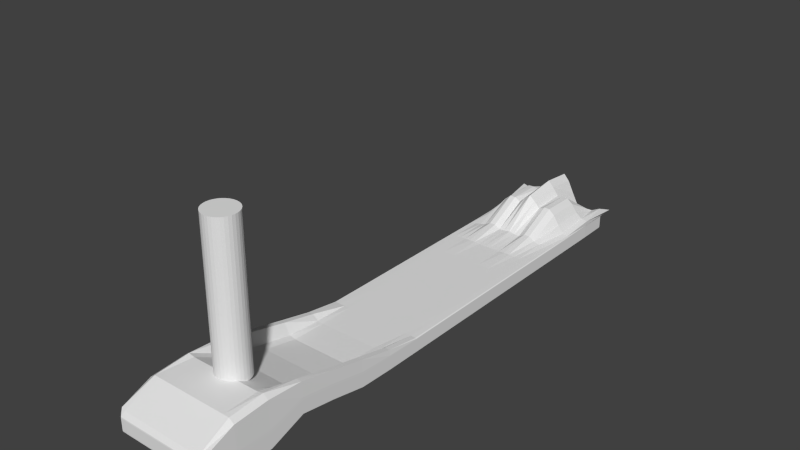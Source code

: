 # Source: MF-Rollergestell.blend  (saved by Blender 2.76.0; exported with 4.5.12 LTS)
import bpy
from mathutils import Matrix  # noqa: F401  (used for matrix-valued properties, if any)

bpy.ops.wm.read_factory_settings(use_empty=True)
scene = bpy.context.scene
scene.name = 'Scene'

# ---- collections
col_collection_1 = bpy.data.collections.new('Collection 1'); scene.collection.children.link(col_collection_1)

# ---- world
world_world = bpy.data.worlds.new('World'); scene.world = world_world
world_world.color = (0.05088, 0.05088, 0.05088)
world_world.use_sun_shadow = False
world_world.sun_shadow_jitter_overblur = 0.0
world_world.cycles.sampling_method = 'MANUAL'
world_world.cycles.sample_map_resolution = 256

# ---- meshes
me_cube_001 = bpy.data.meshes.new('Cube.001')
me_cube_001.from_pydata([(1.0, 1.461, -1.0), (1.0, -1.461, 0.8532), (-1.0, -1.461, 0.8532), (-1.0, 1.461, -1.0), (1.203, 1.548, 1.679), (1.0, -1.461, 2.853), (-1.0, -1.461, 2.853), (-1.301, 1.543, 1.488), (1.0, -6.963e-08, -1.0), (1.788e-07, 1.461, -1.0), (1.0, 1.461, 0.0), (0.0, -1.461, 0.8532), (1.0, -1.461, 1.853), (-1.0, 4.528e-07, -1.0), (-1.0, -1.461, 1.853), (-1.0, 1.461, 0.0), (1.0, -7.662e-07, 1.0), (2.384e-07, 1.461, 6.328), (-5.364e-07, -1.461, 2.853), (-1.0, 2.787e-07, 1.0), (2.384e-07, 1.461, 0.0), (-1.0, 3.658e-07, 0.0), (-2.98e-07, -1.461, 1.853), (1.0, -4.179e-07, 0.0), (-1.49e-07, -2.438e-07, 1.0), (5.96e-08, 1.916e-07, -1.0), (1.0, -0.7305, 0.054), (-0.5, 1.461, -1.0), (1.0, 1.461, 0.5), (-0.5, -1.461, 0.8532), (1.0, -1.461, 2.353), (-1.0, 0.7305, -1.0), (-1.0, -1.461, 2.353), (-1.0, 1.461, 0.5), (1.0, -0.7305, 4.002), (-0.5, 1.461, 0.8778), (-0.5, -1.461, 2.853), (-1.0, 0.7305, 1.0), (1.0, 0.7305, -1.0), (0.5, 1.461, -1.0), (1.0, 1.461, -0.5), (0.5, -1.461, 0.8532), (1.0, -1.461, 1.353), (-1.0, -0.7305, 0.054), (-1.0, -1.461, 1.353), (-1.0, 1.461, -0.5), (1.0, 0.7305, 1.0), (0.5, 1.461, 0.8772), (0.5, -1.461, 2.853), (-1.0, -0.7305, 4.002), (-0.5, 1.461, 0.0), (0.5, 1.461, 0.0), (2.384e-07, 1.461, 0.5), (2.086e-07, 1.461, -0.5), (-1.0, 0.7305, 0.0), (-1.0, -0.7305, 1.054), (-1.0, 4.093e-07, -0.5), (-1.0, 3.222e-07, 0.5), (-0.5, -1.461, 1.853), (0.5, -1.461, 1.853), (-1.49e-07, -1.461, 1.353), (-4.172e-07, -1.461, 2.353), (1.0, -0.7305, 1.054), (1.0, 0.7305, 0.0), (1.0, -2.438e-07, -0.5), (1.0, -5.921e-07, 0.5), (-3.427e-07, -0.7305, 2.054), (4.47e-08, 0.7305, 1.0), (0.5, -5.05e-07, 1.0), (-0.5, 1.745e-08, 1.0), (-0.5, 3.222e-07, -1.0), (0.5, 6.099e-08, -1.0), (1.192e-07, 0.7305, -1.0), (2.98e-08, -0.7305, 0.054), (0.5, -0.7305, 0.054), (0.5, 0.7305, -1.0), (-0.5, 0.7305, -1.0), (-0.5, 0.7305, 1.0), (0.5, 0.7305, 1.0), (0.5, -0.7305, 2.054), (1.0, 0.7305, 0.5), (1.0, 0.7305, -0.5), (1.0, -0.7305, 0.554), (0.5, -1.461, 2.353), (0.5, -1.461, 1.353), (-0.5, -1.461, 1.353), (-1.0, -0.7305, 1.554), (-1.0, -0.7305, 0.554), (-1.0, 0.7305, -0.5), (0.5, 1.461, -0.5), (0.5, 1.461, 0.5), (-0.5, 1.461, 0.5), (-0.5, 1.461, -0.5), (-1.0, 0.7305, 0.5), (-0.5, -1.461, 2.353), (1.0, -0.7305, 1.554), (-0.5, -0.7305, 2.054), (-0.5, -0.7305, 0.054), (1.0, -1.096, -1.169), (-0.75, 1.461, -1.0), (1.0, 1.461, 0.75), (-0.75, -1.461, 0.8532), (1.0, -1.461, 2.603), (-1.0, 1.096, -1.0), (-1.0, -1.461, 2.603), (-1.0, 1.461, 0.75), (1.0, -1.096, 5.751), (-0.75, 1.461, 0.9112), (-0.75, -1.461, 2.853), (-1.0, 1.096, 1.0), (1.0, 0.3652, -1.0), (0.25, 1.461, -1.0), (1.0, 1.461, -0.25), (0.25, -1.461, 0.8532), (1.0, -1.461, 1.603), (-1.0, -0.3652, -1.0), (-1.0, -1.461, 1.603), (-1.0, 1.461, -0.25), (1.0, 0.3652, 1.0), (0.25, 1.461, 3.178), (0.25, -1.461, 2.853), (-1.0, -0.3652, 1.733), (-0.75, 1.461, 0.0), (0.25, 1.461, 0.0), (2.384e-07, 1.461, 0.75), (2.235e-07, 1.461, -0.25), (-1.0, 1.096, 0.0), (-1.0, -0.3652, 0.0), (-1.0, 4.311e-07, -0.75), (-1.0, 3.44e-07, 0.25), (-0.75, -1.461, 1.853), (0.25, -1.461, 1.853), (-7.451e-08, -1.461, 1.103), (-3.576e-07, -1.461, 2.103), (1.0, -1.096, -0.1689), (1.0, 0.3652, 0.0), (1.0, -1.567e-07, -0.75), (1.0, -5.05e-07, 0.25), (-4.396e-07, -1.096, 5.751), (-5.215e-08, 0.3652, 1.0), (0.75, -6.356e-07, 1.0), (-0.25, -1.132e-07, 1.0), (-0.75, 3.875e-07, -1.0), (0.25, 1.263e-07, -1.0), (1.49e-07, 1.096, -1.0), (4.47e-08, -0.3652, -1.0), (1.0, -0.3652, -1.0), (-0.25, 1.461, -1.0), (1.0, 1.461, 0.25), (-0.25, -1.461, 0.8532), (1.0, -1.461, 2.103), (-1.0, 0.3652, -1.0), (-1.0, -1.461, 2.103), (-1.0, 1.461, 0.25), (1.0, -0.3652, 1.733), (-0.25, 1.461, 3.267), (-0.25, -1.461, 2.853), (-1.0, 0.3652, 1.0), (1.0, 1.096, -1.0), (0.75, 1.461, -1.0), (1.0, 1.461, -0.75), (0.75, -1.461, 0.8532), (1.0, -1.461, 1.103), (-1.0, -1.096, -1.169), (-1.0, -1.461, 1.103), (-1.0, 1.461, -0.75), (1.0, 1.096, 1.0), (0.75, 1.461, 1.0), (0.75, -1.461, 2.853), (-1.0, -1.096, 5.751), (-0.25, 1.461, 0.0), (0.75, 1.461, 0.0), (2.384e-07, 1.461, 0.25), (1.937e-07, 1.461, -0.75), (-1.0, 0.3652, 0.0), (-1.0, -1.096, -0.1689), (-1.0, 3.875e-07, -0.25), (-1.0, 3.005e-07, 0.75), (-0.25, -1.461, 1.853), (0.75, -1.461, 1.853), (-2.235e-07, -1.461, 1.603), (-4.768e-07, -1.461, 2.603), (1.0, -0.3652, 0.0), (1.0, 1.096, 0.0), (1.0, -3.309e-07, -0.25), (1.0, -6.792e-07, 0.75), (-2.459e-07, -0.3652, 1.0), (1.416e-07, 1.096, 5.986), (0.25, -3.744e-07, 1.0), (-0.75, 1.481e-07, 1.0), (-0.25, 2.569e-07, -1.0), (0.75, -4.318e-09, -1.0), (8.941e-08, 0.3652, -1.0), (1.49e-08, -1.096, -1.169), (0.25, -0.7305, 0.054), (0.75, -0.7305, 0.054), (0.5, -0.3652, -1.0), (0.5, -1.096, -1.169), (0.25, 0.7305, -1.0), (0.75, 0.7305, -1.0), (0.5, 1.096, -1.0), (0.5, 0.3652, -1.0), (-0.75, 0.7305, -1.0), (-0.25, 0.7305, -1.0), (-0.5, 1.096, -1.0), (-0.5, 0.3652, -1.0), (-0.5, 0.3652, 1.0), (-0.5, 1.096, 4.67), (-0.25, 0.7305, 1.0), (-0.75, 0.7305, 1.0), (0.5, 0.3652, 1.0), (0.5, 1.096, 4.564), (0.75, 0.7305, 1.0), (0.25, 0.7305, 1.0), (0.5, -1.096, 5.751), (0.5, -0.3652, 1.0), (0.75, -0.7305, 2.054), (0.25, -0.7305, 2.054), (1.0, 0.3652, 0.5), (1.0, 1.096, 0.5), (1.0, 0.7305, 0.25), (1.0, 0.7305, 0.75), (1.0, 0.3652, -0.5), (1.0, 1.096, -0.5), (1.0, 0.7305, -0.75), (1.0, 0.7305, -0.25), (1.0, -1.096, -0.6689), (1.0, -0.3652, -0.5), (1.0, -0.7305, 0.304), (1.0, -0.7305, 0.804), (0.25, -1.461, 2.353), (0.75, -1.461, 2.353), (0.5, -1.461, 2.103), (0.5, -1.461, 2.603), (0.25, -1.461, 1.353), (0.75, -1.461, 1.353), (0.5, -1.461, 1.103), (0.5, -1.461, 1.603), (-0.75, -1.461, 1.353), (-0.25, -1.461, 1.353), (-0.5, -1.461, 1.103), (-0.5, -1.461, 1.603), (-1.0, -0.3652, 0.5), (-1.0, -1.096, 0.3311), (-1.0, -0.7305, 1.304), (-1.0, -0.7305, 1.804), (-1.0, -0.3652, -0.5), (-1.0, -1.096, -0.6689), (-1.0, -0.7305, 0.304), (-1.0, -0.7305, 0.804), (-1.0, 1.096, -0.5), (-1.0, 0.3652, -0.5), (-1.0, 0.7305, -0.75), (-1.0, 0.7305, -0.25), (0.25, 1.461, -0.5), (0.75, 1.461, -0.5), (0.5, 1.461, -0.25), (0.5, 1.461, -0.75), (0.25, 1.461, 0.5), (0.75, 1.461, 0.5), (0.5, 1.461, 0.75), (0.5, 1.461, 0.25), (-0.75, 1.461, 0.5), (-0.25, 1.461, 0.5), (-0.5, 1.461, 0.75), (-0.5, 1.461, 0.25), (-0.75, 1.461, -0.5), (-0.25, 1.461, -0.5), (-0.5, 1.461, -0.25), (-0.5, 1.461, -0.75), (-1.0, 1.096, 0.5), (-1.0, 0.3652, 0.5), (-1.0, 0.7305, 0.25), (-1.0, 0.7305, 0.75), (-0.75, -1.461, 2.353), (-0.25, -1.461, 2.353), (-0.5, -1.461, 2.103), (-0.5, -1.461, 2.603), (1.0, -1.096, 0.3311), (1.0, -0.3652, 0.5), (1.0, -0.7305, 1.304), (1.0, -0.7305, 1.804), (-0.5, -1.096, 5.751), (-0.5, -0.3652, 1.0), (-0.25, -0.7305, 2.054), (-0.75, -0.7305, 2.054), (-0.75, -0.7305, 0.054), (-0.25, -0.7305, 0.054), (-0.5, -0.3652, -1.0), (-0.5, -1.096, -1.169), (-0.25, -1.096, -1.169), (-0.25, -0.3652, -1.0), (-0.75, -0.3652, -1.0), (-0.75, -0.3652, 1.0), (-0.25, -0.3652, 1.0), (-0.25, -1.096, 5.751), (1.0, -0.3652, 0.75), (1.0, -0.3652, 0.25), (1.0, -1.096, 0.08115), (-0.25, -1.461, 2.603), (-0.25, -1.461, 2.103), (-0.75, -1.461, 2.103), (-1.0, 0.3652, 0.75), (-1.0, 0.3652, 0.25), (-1.0, 1.096, 0.25), (-0.25, 1.461, -0.75), (-0.25, 1.461, -0.25), (-0.75, 1.461, -0.25), (-0.25, 1.461, 0.25), (-0.25, 1.461, 0.75), (-0.75, 1.461, 0.75), (0.75, 1.461, 0.25), (0.75, 1.461, 0.75), (0.25, 1.461, 0.75), (0.75, 1.461, -0.75), (0.75, 1.461, -0.25), (0.25, 1.461, -0.25), (-1.0, 0.3652, -0.25), (-1.0, 0.3652, -0.75), (-1.0, 1.096, -0.75), (-1.0, -1.096, -0.4189), (-1.0, -1.096, -0.9189), (-1.0, -0.3652, -0.75), (-1.0, -1.096, 0.5811), (-1.0, -1.096, 0.08115), (-1.0, -0.3652, 0.25), (-0.25, -1.461, 1.603), (-0.25, -1.461, 1.103), (-0.75, -1.461, 1.103), (0.75, -1.461, 1.603), (0.75, -1.461, 1.103), (0.25, -1.461, 1.103), (0.75, -1.461, 2.603), (0.75, -1.461, 2.103), (0.25, -1.461, 2.103), (1.0, -0.3652, -0.25), (1.0, -0.3652, -0.75), (1.0, -1.096, -0.9189), (1.0, 1.096, -0.25), (1.0, 1.096, -0.75), (1.0, 0.3652, -0.75), (1.0, 1.096, 0.75), (1.0, 1.096, 0.25), (1.0, 0.3652, 0.25), (0.25, -0.3652, 1.0), (0.75, -0.3652, 1.0), (0.75, -1.096, 5.751), (0.25, 1.096, 3.845), (0.75, 1.096, 2.476), (0.75, 0.3652, 1.0), (-0.75, 1.096, 2.648), (-0.25, 1.096, 3.91), (-0.25, 0.3652, 1.0), (-0.25, 0.3652, -1.0), (-0.25, 1.096, -1.0), (-0.75, 1.096, -1.0), (0.75, 0.3652, -1.0), (0.75, 1.096, -1.0), (0.25, 1.096, -1.0), (0.75, -1.096, -1.169), (0.75, -0.3652, -1.0), (0.25, -0.3652, -1.0), (0.25, -1.096, -1.169), (0.25, 0.3652, -1.0), (-0.75, 0.3652, -1.0), (-0.75, 0.3652, 1.0), (0.25, 0.3652, 1.0), (0.25, -1.096, 5.751), (1.0, 0.3652, 0.75), (1.0, 0.3652, -0.25), (1.0, -1.096, -0.4189), (0.25, -1.461, 2.603), (0.25, -1.461, 1.603), (-0.75, -1.461, 1.603), (-1.0, -0.3652, 0.75), (-1.0, -0.3652, -0.25), (-1.0, 1.096, -0.25), (0.25, 1.461, -0.75), (0.25, 1.461, 0.25), (-0.75, 1.461, 0.25), (-0.75, 1.461, -0.75), (-1.0, 1.096, 0.75), (-0.75, -1.461, 2.603), (1.0, -1.096, 0.5811), (-0.75, -1.096, 5.751), (-0.75, -1.096, -1.169), (1.0, -1.278, -1.0), (-0.875, 1.461, -1.0), (1.0, 1.461, 0.875), (-0.875, -1.461, 0.8532), (1.0, -1.461, 2.728), (-1.0, 1.278, -1.0), (-1.0, -1.461, 2.728), (-1.0, 1.461, 0.875), (1.0, -1.278, 5.581), (-0.875, 1.481, 1.488), (-0.875, -1.461, 2.853), (-1.0, 1.278, 1.488), (1.0, 0.1826, -1.0), (0.125, 1.461, -1.0), (1.0, 1.461, -0.125), (0.125, -1.461, 0.8532), (1.0, -1.461, 1.728), (-1.0, -0.1826, -1.0), (-1.0, -1.461, 1.728), (-1.0, 1.461, -0.125), (1.0, 0.1826, 1.0), (0.125, 1.461, 5.059), (0.125, -1.461, 2.853), (-1.0, -0.1826, 0.8759), (-0.875, 1.461, 0.0), (0.125, 1.461, 0.0), (2.384e-07, 1.461, 0.875), (2.31e-07, 1.461, -0.125), (-1.0, 1.278, 0.0), (-1.0, -0.1826, 0.0), (-1.0, 4.42e-07, -0.875), (-1.0, 3.549e-07, 0.125), (-0.875, -1.461, 1.853), (0.125, -1.461, 1.853), (-3.725e-08, -1.461, 0.9782), (-3.278e-07, -1.461, 1.978), (1.0, -1.278, 0.0), (1.0, 0.1826, 0.0), (1.0, -1.132e-07, -0.875), (1.0, -4.615e-07, 0.125), (-4.88e-07, -1.278, 5.581), (-1.006e-07, 0.1826, 1.0), (0.875, -7.009e-07, 1.0), (-0.125, -1.785e-07, 1.0), (-0.875, 4.202e-07, -1.0), (0.125, 1.59e-07, -1.0), (1.639e-07, 1.278, -1.0), (5.215e-08, -0.1826, -1.0), (1.0, -0.5478, -1.0), (-0.375, 1.461, -1.0), (1.0, 1.461, 0.375), (-0.375, -1.461, 0.8532), (1.0, -1.461, 2.228), (-1.0, 0.5478, -1.0), (-1.0, -1.461, 2.228), (-1.0, 1.461, 0.375), (1.0, -0.5478, 2.948), (-0.375, 1.461, 0.9118), (-0.375, -1.461, 2.853), (-1.0, 0.5478, 1.0), (1.0, 0.9131, -1.0), (0.625, 1.461, -1.0), (1.0, 1.461, -0.625), (0.625, -1.461, 0.8532), (1.0, -1.461, 1.228), (-1.0, -0.9131, 1.202), (-1.0, -1.461, 1.228), (-1.0, 1.461, -0.625), (1.0, 0.9131, 1.0), (0.625, 1.461, 0.894), (0.625, -1.461, 2.853), (-1.0, -0.9131, 5.149), (-0.375, 1.461, 0.0), (0.625, 1.461, 0.0), (2.384e-07, 1.461, 0.375), (2.012e-07, 1.461, -0.625), (-1.0, 0.5478, 0.0), (-1.0, -0.9131, 2.202), (-1.0, 3.984e-07, -0.375), (-1.0, 3.113e-07, 0.625), (-0.375, -1.461, 1.853), (0.625, -1.461, 1.853), (-1.863e-07, -1.461, 1.478), (-4.47e-07, -1.461, 2.478), (1.0, -0.5478, 0.0), (1.0, 0.9131, 0.0), (1.0, -2.873e-07, -0.375), (1.0, -6.356e-07, 0.625), (-2.943e-07, -0.5478, 1.0), (9.313e-08, 0.9131, 1.0), (0.375, -4.397e-07, 1.0), (-0.625, 8.276e-08, 1.0), (-0.375, 2.896e-07, -1.0), (0.625, 2.834e-08, -1.0), (1.043e-07, 0.5478, -1.0), (2.235e-08, -0.9131, 1.202), (0.125, -0.7305, 0.054), (0.625, -0.7305, 0.054), (0.5, -0.1826, -1.0), (0.5, -0.9131, 1.202), (0.125, 0.7305, -1.0), (0.625, 0.7305, -1.0), (0.5, 1.278, -1.0), (0.5, 0.5478, -1.0), (-0.875, 0.7305, -1.0), (-0.375, 0.7305, -1.0), (-0.5, 1.278, -1.0), (-0.5, 0.5478, -1.0), (-0.5, 0.1826, 1.0), (-0.5, 0.9131, 1.601), (-0.125, 0.7305, 1.0), (-0.625, 0.7305, 1.0), (0.5, 0.1826, 1.0), (0.5, 0.9131, 1.705), (0.875, 0.7305, 1.0), (0.375, 0.7305, 1.0), (0.5, -1.278, 5.581), (0.5, -0.5478, 1.0), (0.875, -0.7305, 4.002), (0.375, -0.7305, 2.054), (1.0, 0.1826, 0.5), (1.0, 0.9131, 0.5), (1.0, 0.7305, 0.125), (1.0, 0.7305, 0.625), (1.0, 0.1826, -0.5), (1.0, 0.9131, -0.5), (1.0, 0.7305, -0.875), (1.0, 0.7305, -0.375), (1.0, -1.278, -0.5), (1.0, -0.5478, -0.5), (1.0, -0.7305, 0.179), (1.0, -0.7305, 0.679), (0.125, -1.461, 2.353), (0.625, -1.461, 2.353), (0.5, -1.461, 1.978), (0.5, -1.461, 2.478), (0.125, -1.461, 1.353), (0.625, -1.461, 1.353), (0.5, -1.461, 0.9782), (0.5, -1.461, 1.478), (-0.875, -1.461, 1.353), (-0.375, -1.461, 1.353), (-0.5, -1.461, 0.9782), (-0.5, -1.461, 1.478), (-1.0, -0.1826, 0.5), (-1.0, -0.9131, 2.702), (-1.0, -0.7305, 1.179), (-1.0, -0.7305, 1.679), (-1.0, -0.1826, -0.5), (-1.0, -0.9131, 1.702), (-1.0, -0.7305, 0.179), (-1.0, -0.7305, 0.679), (-1.0, 1.278, -0.5), (-1.0, 0.5478, -0.5), (-1.0, 0.7305, -0.875), (-1.0, 0.7305, -0.375), (0.125, 1.461, -0.5), (0.625, 1.461, -0.5), (0.5, 1.461, -0.125), (0.5, 1.461, -0.625), (0.125, 1.461, 0.5), (0.625, 1.461, 0.5), (0.5, 1.461, 0.875), (0.5, 1.461, 0.375), (-0.875, 1.461, 0.5), (-0.375, 1.461, 0.5), (-0.5, 1.461, 0.875), (-0.5, 1.461, 0.375), (-0.875, 1.461, -0.5), (-0.375, 1.461, -0.5), (-0.5, 1.461, -0.125), (-0.5, 1.461, -0.625), (-1.0, 1.278, 0.5), (-1.0, 0.5478, 0.5), (-1.0, 0.7305, 0.125), (-1.0, 0.7305, 0.625), (-0.875, -1.461, 2.353), (-0.375, -1.461, 2.353), (-0.5, -1.461, 1.978), (-0.5, -1.461, 2.478), (1.0, -1.278, 0.5), (1.0, -0.5478, 0.5), (1.0, -0.7305, 1.179), (1.0, -0.7305, 1.679), (-0.5, -1.278, 5.581), (-0.5, -0.5478, 1.0), (-0.125, -0.7305, 2.054), (-0.625, -0.7305, 2.054), (-0.875, -0.7305, 0.054), (-0.375, -0.7305, 0.054), (-0.5, -0.1826, -1.0), (-0.5, -0.9131, 1.202), (1.0, -0.9131, 1.202), (-0.625, 1.461, -1.0), (1.0, 1.461, 0.625), (-0.625, -1.461, 0.8532), (1.0, -1.461, 2.478), (-1.0, 0.9131, -1.0), (-1.0, -1.461, 2.478), (-1.0, 1.461, 0.625), (1.0, -0.9131, 5.149), (-0.625, 1.461, 0.8811), (-0.625, -1.461, 2.853), (-1.0, 0.9131, 1.0), (1.0, 0.5478, -1.0), (0.375, 1.461, -1.0), (1.0, 1.461, -0.375), (0.375, -1.461, 0.8532), (1.0, -1.461, 1.478), (-1.0, -0.5478, -1.0), (-1.0, -1.461, 1.478), (-1.0, 1.461, -0.375), (1.0, 0.5478, 1.0), (0.375, 1.461, 0.8772), (0.375, -1.461, 2.853), (-1.0, -0.5478, 2.948), (-0.625, 1.461, 0.0), (0.375, 1.461, 0.0), (2.384e-07, 1.461, 0.625), (2.161e-07, 1.461, -0.375), (-1.0, 0.9131, 0.0), (-1.0, -0.5478, 0.0), (-1.0, 4.202e-07, -0.625), (-1.0, 3.331e-07, 0.375), (-0.625, -1.461, 1.853), (0.375, -1.461, 1.853), (-1.118e-07, -1.461, 1.228), (-3.874e-07, -1.461, 2.228), (1.0, -0.9131, 2.202), (1.0, 0.5478, 0.0), (1.0, -2.002e-07, -0.625), (1.0, -5.485e-07, 0.375), (-3.912e-07, -0.9131, 3.202), (-3.725e-09, 0.5478, 1.0), (0.625, -5.703e-07, 1.0), (-0.375, -4.786e-08, 1.0), (-0.625, 3.549e-07, -1.0), (0.375, 9.364e-08, -1.0), (1.341e-07, 0.9131, -1.0), (3.725e-08, -0.5478, -1.0), (1.0, -0.1826, -1.0), (-0.125, 1.461, -1.0), (1.0, 1.461, 0.125), (-0.125, -1.461, 0.8532), (1.0, -1.461, 1.978), (-1.0, 0.1826, -1.0), (-1.0, -1.461, 1.978), (-1.0, 1.461, 0.125), (1.0, -0.1826, 0.8759), (-0.125, 1.461, 5.059), (-0.125, -1.461, 2.853), (-1.0, 0.1826, 1.0), (1.0, 1.278, -1.0), (0.875, 1.461, -1.0), (1.0, 1.461, -0.875), (0.875, -1.461, 0.8532), (1.0, -1.461, 0.9782), (-1.0, -1.278, -1.0), (-1.0, -1.461, 0.9782), (-1.0, 1.461, -0.875), (1.0, 1.278, 1.679), (0.875, 1.488, 1.679), (0.875, -1.461, 2.853), (-1.0, -1.278, 5.581), (-0.125, 1.461, 0.0), (0.875, 1.461, 0.0), (2.384e-07, 1.461, 0.125), (1.863e-07, 1.461, -0.875), (-1.0, 0.1826, 0.0), (-1.0, -1.278, 0.0), (-1.0, 3.766e-07, -0.125), (-1.0, 2.896e-07, 0.875), (-0.125, -1.461, 1.853), (0.875, -1.461, 1.853), (-2.608e-07, -1.461, 1.728), (-5.066e-07, -1.461, 2.728), (1.0, -0.1826, 0.0), (1.0, 1.278, 0.0), (1.0, -3.744e-07, -0.125), (1.0, -7.227e-07, 0.875), (-1.974e-07, -0.1826, 1.0), (1.9e-07, 1.278, 5.986), (0.125, -3.091e-07, 1.0), (-0.875, 2.134e-07, 1.0), (-0.125, 2.243e-07, -1.0), (0.875, -3.697e-08, -1.0), (7.451e-08, 0.1826, -1.0), (7.451e-09, -1.278, -1.0), (0.375, -0.7305, 0.054), (0.875, -0.7305, 0.054), (0.5, -0.5478, -1.0), (0.5, -1.278, -1.0), (0.375, 0.7305, -1.0), (0.875, 0.7305, -1.0), (0.5, 0.9131, -1.0), (0.5, 0.1826, -1.0), (-0.625, 0.7305, -1.0), (-0.125, 0.7305, -1.0), (-0.5, 0.9131, -1.0), (-0.5, 0.1826, -1.0), (-0.5, 0.5478, 1.0), (-0.5, 1.278, 4.67), (-0.375, 0.7305, 1.0), (-0.875, 0.7305, 1.0), (0.5, 0.5478, 1.0), (0.5, 1.278, 4.564), (0.625, 0.7305, 1.0), (0.125, 0.7305, 1.0), (0.5, -0.9131, 3.202), (0.5, -0.1826, 1.0), (0.625, -0.7305, 2.054), (0.125, -0.7305, 2.054), (1.0, 0.5478, 0.5), (1.0, 1.278, 0.5), (1.0, 0.7305, 0.375), (1.0, 0.7305, 0.875), (1.0, 0.5478, -0.5), (1.0, 1.278, -0.5), (1.0, 0.7305, -0.625), (1.0, 0.7305, -0.125), (1.0, -0.9131, 1.702), (1.0, -0.1826, -0.5), (1.0, -0.7305, 0.429), (1.0, -0.7305, 0.929), (0.375, -1.461, 2.353), (0.875, -1.461, 2.353), (0.5, -1.461, 2.228), (0.5, -1.461, 2.728), (0.375, -1.461, 1.353), (0.875, -1.461, 1.353), (0.5, -1.461, 1.228), (0.5, -1.461, 1.728), (-0.625, -1.461, 1.353), (-0.125, -1.461, 1.353), (-0.5, -1.461, 1.228), (-0.5, -1.461, 1.728), (-1.0, -0.5478, 0.5), (-1.0, -1.278, 0.5), (-1.0, -0.7305, 1.429), (-1.0, -0.7305, 1.929), (-1.0, -0.5478, -0.5), (-1.0, -1.278, -0.5), (-1.0, -0.7305, 0.429), (-1.0, -0.7305, 0.929), (-1.0, 0.9131, -0.5), (-1.0, 0.1826, -0.5), (-1.0, 0.7305, -0.625), (-1.0, 0.7305, -0.125), (0.375, 1.461, -0.5), (0.875, 1.461, -0.5), (0.5, 1.461, -0.375), (0.5, 1.461, -0.875), (0.375, 1.461, 0.5), (0.875, 1.461, 0.5), (0.5, 1.461, 0.625), (0.5, 1.461, 0.125), (-0.625, 1.461, 0.5), (-0.125, 1.461, 0.5), (-0.5, 1.461, 0.625), (-0.5, 1.461, 0.125), (-0.625, 1.461, -0.5), (-0.125, 1.461, -0.5), (-0.5, 1.461, -0.375), (-0.5, 1.461, -0.875), (-1.0, 0.9131, 0.5), (-1.0, 0.1826, 0.5), (-1.0, 0.7305, 0.375), (-1.0, 0.7305, 0.875), (-0.625, -1.461, 2.353), (-0.125, -1.461, 2.353), (-0.5, -1.461, 2.228), (-0.5, -1.461, 2.728), (1.0, -0.9131, 2.702), (1.0, -0.1826, 0.5), (1.0, -0.7305, 1.429), (1.0, -0.7305, 1.929), (-0.5, -0.9131, 3.202), (-0.5, -0.1826, 1.0), (-0.375, -0.7305, 2.054), (-0.875, -0.7305, 4.002), (-0.625, -0.7305, 0.054), (-0.125, -0.7305, 0.054), (-0.5, -0.5478, -1.0), (-0.5, -1.278, -1.0), (-0.375, -1.096, -1.169), (-0.125, -1.096, -1.169), (-0.25, -0.9131, 1.202), (-0.25, -1.278, -1.0), (-0.375, -0.3652, -1.0), (-0.125, -0.3652, -1.0), (-0.25, -0.1826, -1.0), (-0.25, -0.5478, -1.0), (-0.875, -0.3652, -1.0), (-0.625, -0.3652, -1.0), (-0.75, -0.1826, -1.0), (-0.75, -0.5478, -1.0), (-0.75, -0.5478, 1.0), (-0.75, -0.1826, 1.0), (-0.625, -0.3652, 1.0), (-0.875, -0.3652, 1.733), (-0.25, -0.5478, 1.0), (-0.25, -0.1826, 1.0), (-0.125, -0.3652, 1.0), (-0.375, -0.3652, 1.0), (-0.25, -1.278, 5.581), (-0.25, -0.9131, 3.202), (-0.125, -1.096, 5.751), (-0.375, -1.096, 5.751), (1.0, -0.5478, 0.75), (1.0, -0.1826, 0.75), (1.0, -0.3652, 0.625), (1.0, -0.3652, 0.875), (1.0, -0.5478, 0.25), (1.0, -0.1826, 0.25), (1.0, -0.3652, 0.125), (1.0, -0.3652, 0.375), (1.0, -1.278, 0.25), (1.0, -0.9131, 2.452), (1.0, -1.096, -0.04385), (1.0, -1.096, 0.2061), (-0.375, -1.461, 2.603), (-0.125, -1.461, 2.603), (-0.25, -1.461, 2.478), (-0.25, -1.461, 2.728), (-0.375, -1.461, 2.103), (-0.125, -1.461, 2.103), (-0.25, -1.461, 1.978), (-0.25, -1.461, 2.228), (-0.875, -1.461, 2.103), (-0.625, -1.461, 2.103), (-0.75, -1.461, 1.978), (-0.75, -1.461, 2.228), (-1.0, 0.5478, 0.75), (-1.0, 0.1826, 0.75), (-1.0, 0.3652, 0.625), (-1.0, 0.3652, 0.875), (-1.0, 0.5478, 0.25), (-1.0, 0.1826, 0.25), (-1.0, 0.3652, 0.125), (-1.0, 0.3652, 0.375), (-1.0, 1.278, 0.25), (-1.0, 0.9131, 0.25), (-1.0, 1.096, 0.125), (-1.0, 1.096, 0.375), (-0.375, 1.461, -0.75), (-0.125, 1.461, -0.75), (-0.25, 1.461, -0.625), (-0.25, 1.461, -0.875), (-0.375, 1.461, -0.25), (-0.125, 1.461, -0.25), (-0.25, 1.461, -0.125), (-0.25, 1.461, -0.375), (-0.875, 1.461, -0.25), (-0.625, 1.461, -0.25), (-0.75, 1.461, -0.125), (-0.75, 1.461, -0.375), (-0.375, 1.461, 0.25), (-0.125, 1.461, 0.25), (-0.25, 1.461, 0.375), (-0.25, 1.461, 0.125), (-0.375, 1.461, 0.75), (-0.125, 1.461, 0.75), (-0.25, 1.461, 0.875), (-0.25, 1.461, 0.625), (-0.875, 1.461, 0.75), (-0.625, 1.461, 0.75), (-0.75, 1.461, 0.875), (-0.75, 1.461, 0.625), (0.625, 1.461, 0.25), (0.875, 1.461, 0.25), (0.75, 1.461, 0.375), (0.75, 1.461, 0.125), (0.625, 1.461, 0.75), (0.875, 1.461, 0.75), (0.75, 1.461, 0.875), (0.75, 1.461, 0.625), (0.125, 1.461, 0.75), (0.375, 1.461, 0.75), (0.25, 1.461, 0.875), (0.25, 1.461, 0.625), (0.625, 1.461, -0.75), (0.875, 1.461, -0.75), (0.75, 1.461, -0.625), (0.75, 1.461, -0.875), (0.625, 1.461, -0.25), (0.875, 1.461, -0.25), (0.75, 1.461, -0.125), (0.75, 1.461, -0.375), (0.125, 1.461, -0.25), (0.375, 1.461, -0.25), (0.25, 1.461, -0.125), (0.25, 1.461, -0.375), (-1.0, 0.5478, -0.25), (-1.0, 0.1826, -0.25), (-1.0, 0.3652, -0.375), (-1.0, 0.3652, -0.125), (-1.0, 0.5478, -0.75), (-1.0, 0.1826, -0.75), (-1.0, 0.3652, -0.875), (-1.0, 0.3652, -0.625), (-1.0, 1.278, -0.75), (-1.0, 0.9131, -0.75), (-1.0, 1.096, -0.875), (-1.0, 1.096, -0.625), (-1.0, -0.9131, 1.952), (-1.0, -1.278, -0.25), (-1.0, -1.096, -0.5439), (-1.0, -1.096, -0.2939), (-1.0, -0.9131, 1.452), (-1.0, -1.278, -0.75), (-1.0, -1.096, -1.044), (-1.0, -1.096, -0.7939), (-1.0, -0.1826, -0.75), (-1.0, -0.5478, -0.75), (-1.0, -0.3652, -0.875), (-1.0, -0.3652, -0.625), (-1.0, -0.9131, 2.952), (-1.0, -1.278, 0.75), (-1.0, -1.096, 0.4561), (-1.0, -1.096, 0.7061), (-1.0, -0.9131, 2.452), (-1.0, -1.278, 0.25), (-1.0, -1.096, -0.04385), (-1.0, -1.096, 0.2061), (-1.0, -0.1826, 0.25), (-1.0, -0.5478, 0.25), (-1.0, -0.3652, 0.125), (-1.0, -0.3652, 0.375), (-0.375, -1.461, 1.603), (-0.125, -1.461, 1.603), (-0.25, -1.461, 1.478), (-0.25, -1.461, 1.728), (-0.375, -1.461, 1.103), (-0.125, -1.461, 1.103), (-0.25, -1.461, 0.9782), (-0.25, -1.461, 1.228), (-0.875, -1.461, 1.103), (-0.625, -1.461, 1.103), (-0.75, -1.461, 0.9782), (-0.75, -1.461, 1.228), (0.625, -1.461, 1.603), (0.875, -1.461, 1.603), (0.75, -1.461, 1.478), (0.75, -1.461, 1.728), (0.625, -1.461, 1.103), (0.875, -1.461, 1.103), (0.75, -1.461, 0.9782), (0.75, -1.461, 1.228), (0.125, -1.461, 1.103), (0.375, -1.461, 1.103), (0.25, -1.461, 0.9782), (0.25, -1.461, 1.228), (0.625, -1.461, 2.603), (0.875, -1.461, 2.603), (0.75, -1.461, 2.478), (0.75, -1.461, 2.728), (0.625, -1.461, 2.103), (0.875, -1.461, 2.103), (0.75, -1.461, 1.978), (0.75, -1.461, 2.228), (0.125, -1.461, 2.103), (0.375, -1.461, 2.103), (0.25, -1.461, 1.978), (0.25, -1.461, 2.228), (1.0, -0.5478, -0.25), (1.0, -0.1826, -0.25), (1.0, -0.3652, -0.375), (1.0, -0.3652, -0.125), (1.0, -0.5478, -0.75), (1.0, -0.1826, -0.75), (1.0, -0.3652, -0.875), (1.0, -0.3652, -0.625), (1.0, -1.278, -0.75), (1.0, -0.9131, 1.452), (1.0, -1.096, -1.044), (1.0, -1.096, -0.7939), (1.0, 0.9131, -0.25), (1.0, 1.278, -0.25), (1.0, 1.096, -0.375), (1.0, 1.096, -0.125), (1.0, 0.9131, -0.75), (1.0, 1.278, -0.75), (1.0, 1.096, -0.875), (1.0, 1.096, -0.625), (1.0, 0.1826, -0.75), (1.0, 0.5478, -0.75), (1.0, 0.3652, -0.875), (1.0, 0.3652, -0.625), (1.0, 0.9131, 0.75), (1.0, 1.278, 0.75), (1.0, 1.096, 0.625), (1.0, 1.096, 0.875), (1.0, 0.9131, 0.25), (1.0, 1.278, 0.25), (1.0, 1.096, 0.125), (1.0, 1.096, 0.375), (1.0, 0.1826, 0.25), (1.0, 0.5478, 0.25), (1.0, 0.3652, 0.125), (1.0, 0.3652, 0.375), (0.25, -0.5478, 1.0), (0.25, -0.1826, 1.0), (0.375, -0.3652, 1.0), (0.125, -0.3652, 1.0), (0.75, -0.5478, 1.0), (0.75, -0.1826, 1.0), (0.875, -0.3652, 1.733), (0.625, -0.3652, 1.0), (0.75, -1.278, 5.581), (0.75, -0.9131, 3.202), (0.875, -1.096, 5.751), (0.625, -1.096, 5.751), (0.25, 0.9131, 1.0), (0.25, 1.278, 3.845), (0.375, 1.096, 4.564), (0.125, 1.096, 5.059), (0.75, 0.9131, 1.0), (0.75, 1.278, 2.476), (0.875, 1.096, 1.0), (0.625, 1.096, 3.859), (0.75, 0.1826, 1.0), (0.75, 0.5478, 1.0), (0.875, 0.3652, 1.0), (0.625, 0.3652, 1.0), (-0.75, 0.9131, 1.0), (-0.75, 1.278, 2.648), (-0.625, 1.096, 3.951), (-0.875, 1.096, 1.0), (-0.25, 0.9131, 1.0), (-0.25, 1.278, 3.91), (-0.125, 1.096, 5.059), (-0.375, 1.096, 4.693), (-0.25, 0.1826, 1.0), (-0.25, 0.5478, 1.0), (-0.125, 0.3652, 1.0), (-0.375, 0.3652, 1.0), (-0.375, 0.3652, -1.0), (-0.125, 0.3652, -1.0), (-0.25, 0.5478, -1.0), (-0.25, 0.1826, -1.0), (-0.375, 1.096, -1.0), (-0.125, 1.096, -1.0), (-0.25, 1.278, -1.0), (-0.25, 0.9131, -1.0), (-0.875, 1.096, -1.0), (-0.625, 1.096, -1.0), (-0.75, 1.278, -1.0), (-0.75, 0.9131, -1.0), (0.625, 0.3652, -1.0), (0.875, 0.3652, -1.0), (0.75, 0.5478, -1.0), (0.75, 0.1826, -1.0), (0.625, 1.096, -1.0), (0.875, 1.096, -1.0), (0.75, 1.278, -1.0), (0.75, 0.9131, -1.0), (0.125, 1.096, -1.0), (0.375, 1.096, -1.0), (0.25, 1.278, -1.0), (0.25, 0.9131, -1.0), (0.625, -1.096, -1.169), (0.875, -1.096, -1.169), (0.75, -0.9131, 1.202), (0.75, -1.278, -1.0), (0.625, -0.3652, -1.0), (0.875, -0.3652, -1.0), (0.75, -0.1826, -1.0), (0.75, -0.5478, -1.0), (0.125, -0.3652, -1.0), (0.375, -0.3652, -1.0), (0.25, -0.1826, -1.0), (0.25, -0.5478, -1.0), (0.125, -1.096, -1.169), (0.375, -1.096, -1.169), (0.25, -0.9131, 1.202), (0.25, -1.278, -1.0), (0.125, 0.3652, -1.0), (0.375, 0.3652, -1.0), (0.25, 0.5478, -1.0), (0.25, 0.1826, -1.0), (-0.875, 0.3652, -1.0), (-0.625, 0.3652, -1.0), (-0.75, 0.5478, -1.0), (-0.75, 0.1826, -1.0), (-0.75, 0.1826, 1.0), (-0.75, 0.5478, 1.0), (-0.625, 0.3652, 1.0), (-0.875, 0.3652, 1.0), (0.25, 0.1826, 1.0), (0.25, 0.5478, 1.0), (0.375, 0.3652, 1.0), (0.125, 0.3652, 1.0), (0.25, -1.278, 5.581), (0.25, -0.9131, 3.202), (0.375, -1.096, 5.751), (0.125, -1.096, 5.751), (1.0, 0.1826, 0.75), (1.0, 0.5478, 0.75), (1.0, 0.3652, 0.625), (1.0, 0.3652, 0.875), (1.0, 0.1826, -0.25), (1.0, 0.5478, -0.25), (1.0, 0.3652, -0.375), (1.0, 0.3652, -0.125), (1.0, -1.278, -0.25), (1.0, -0.9131, 1.952), (1.0, -1.096, -0.5439), (1.0, -1.096, -0.2939), (0.125, -1.461, 2.603), (0.375, -1.461, 2.603), (0.25, -1.461, 2.478), (0.25, -1.461, 2.728), (0.125, -1.461, 1.603), (0.375, -1.461, 1.603), (0.25, -1.461, 1.478), (0.25, -1.461, 1.728), (-0.875, -1.461, 1.603), (-0.625, -1.461, 1.603), (-0.75, -1.461, 1.478), (-0.75, -1.461, 1.728), (-1.0, -0.1826, 0.75), (-1.0, -0.5478, 0.75), (-1.0, -0.3652, 0.625), (-1.0, -0.3652, 0.875), (-1.0, -0.1826, -0.25), (-1.0, -0.5478, -0.25), (-1.0, -0.3652, -0.375), (-1.0, -0.3652, -0.125), (-1.0, 1.278, -0.25), (-1.0, 0.9131, -0.25), (-1.0, 1.096, -0.375), (-1.0, 1.096, -0.125), (0.125, 1.461, -0.75), (0.375, 1.461, -0.75), (0.25, 1.461, -0.625), (0.25, 1.461, -0.875), (0.125, 1.461, 0.25), (0.375, 1.461, 0.25), (0.25, 1.461, 0.375), (0.25, 1.461, 0.125), (-0.875, 1.461, 0.25), (-0.625, 1.461, 0.25), (-0.75, 1.461, 0.375), (-0.75, 1.461, 0.125), (-0.875, 1.461, -0.75), (-0.625, 1.461, -0.75), (-0.75, 1.461, -0.625), (-0.75, 1.461, -0.875), (-1.0, 1.278, 0.75), (-1.0, 0.9131, 0.75), (-1.0, 1.096, 0.625), (-1.0, 1.096, 0.875), (-0.875, -1.461, 2.603), (-0.625, -1.461, 2.603), (-0.75, -1.461, 2.478), (-0.75, -1.461, 2.728), (1.0, -1.278, 0.75), (1.0, -0.9131, 2.952), (1.0, -1.096, 0.4561), (1.0, -1.096, 0.7061), (-0.75, -1.278, 5.581), (-0.75, -0.9131, 3.202), (-0.625, -1.096, 5.751), (-0.875, -1.096, 5.751), (-0.875, -1.096, -1.169), (-0.625, -1.096, -1.169), (-0.75, -0.9131, 1.202), (-0.75, -1.278, -1.0), (-0.625, -1.278, -1.0), (-0.625, -0.9131, 1.202), (-0.875, -0.9131, 1.202), (-0.875, -0.9131, 5.149), (-0.625, -0.9131, 3.202), (-0.625, -1.278, 5.581), (1.0, -0.9131, 3.077), (1.0, -0.9131, 2.827), (1.0, -1.278, 0.625), (-0.625, -1.461, 2.728), (-0.625, -1.461, 2.478), (-0.875, -1.461, 2.478), (-1.0, 0.9131, 0.875), (-1.0, 0.9131, 0.625), (-1.0, 1.278, 0.625), (-0.625, 1.461, -0.875), (-0.625, 1.461, -0.625), (-0.875, 1.461, -0.625), (-0.625, 1.461, 0.125), (-0.625, 1.461, 0.375), (-0.875, 1.461, 0.375), (0.375, 1.461, 0.125), (0.375, 1.461, 0.375), (0.125, 1.461, 0.375), (0.375, 1.461, -0.875), (0.375, 1.461, -0.625), (0.125, 1.461, -0.625), (-1.0, 0.9131, -0.125), (-1.0, 0.9131, -0.375), (-1.0, 1.278, -0.375), (-1.0, -0.5478, -0.125), (-1.0, -0.5478, -0.375), (-1.0, -0.1826, -0.375), (-1.0, -0.5478, 0.875), (-1.0, -0.5478, 0.625), (-1.0, -0.1826, 0.625), (-0.625, -1.461, 1.728), (-0.625, -1.461, 1.478), (-0.875, -1.461, 1.478), (0.375, -1.461, 1.728), (0.375, -1.461, 1.478), (0.125, -1.461, 1.478), (0.375, -1.461, 2.728), (0.375, -1.461, 2.478), (0.125, -1.461, 2.478), (1.0, -0.9131, 2.077), (1.0, -0.9131, 1.827), (1.0, -1.278, -0.375), (1.0, 0.5478, -0.125), (1.0, 0.5478, -0.375), (1.0, 0.1826, -0.375), (1.0, 0.5478, 0.875), (1.0, 0.5478, 0.625), (1.0, 0.1826, 0.625), (0.125, -0.9131, 3.202), (0.375, -0.9131, 3.202), (0.375, -1.278, 5.581), (0.125, 0.5478, 1.0), (0.375, 0.5478, 1.0), (0.375, 0.1826, 1.0), (-0.875, 0.5478, 1.0), (-0.625, 0.5478, 1.0), (-0.625, 0.1826, 1.0), (-0.625, 0.1826, -1.0), (-0.625, 0.5478, -1.0), (-0.875, 0.5478, -1.0), (0.375, 0.1826, -1.0), (0.375, 0.5478, -1.0), (0.125, 0.5478, -1.0), (0.375, -1.278, -1.0), (0.375, -0.9131, 1.202), (0.125, -0.9131, 1.202), (0.375, -0.5478, -1.0), (0.375, -0.1826, -1.0), (0.125, -0.1826, -1.0), (0.875, -0.5478, -1.0), (0.875, -0.1826, -1.0), (0.625, -0.1826, -1.0), (0.875, -1.278, -1.0), (0.875, -0.9131, 1.202), (0.625, -0.9131, 1.202), (0.375, 0.9131, -1.0), (0.375, 1.278, -1.0), (0.125, 1.278, -1.0), (0.875, 0.9131, -1.0), (0.875, 1.278, -1.0), (0.625, 1.278, -1.0), (0.875, 0.1826, -1.0), (0.875, 0.5478, -1.0), (0.625, 0.5478, -1.0), (-0.625, 0.9131, -1.0), (-0.625, 1.278, -1.0), (-0.875, 1.278, -1.0), (-0.125, 0.9131, -1.0), (-0.125, 1.278, -1.0), (-0.375, 1.278, -1.0), (-0.125, 0.1826, -1.0), (-0.125, 0.5478, -1.0), (-0.375, 0.5478, -1.0), (-0.375, 0.5478, 1.0), (-0.125, 0.5478, 1.0), (-0.125, 0.1826, 1.0), (-0.375, 1.278, 4.693), (-0.125, 1.278, 5.059), (-0.125, 0.9131, 1.0), (-0.875, 1.278, 1.488), (-0.625, 1.278, 3.951), (-0.625, 0.9131, 1.0), (0.625, 0.5478, 1.0), (0.875, 0.5478, 1.0), (0.875, 0.1826, 1.0), (0.625, 1.278, 3.859), (0.875, 1.278, 1.679), (0.875, 0.9131, 1.0), (0.125, 1.278, 5.059), (0.375, 1.278, 4.564), (0.375, 0.9131, 1.705), (0.625, -0.9131, 3.202), (0.875, -0.9131, 5.149), (0.875, -1.278, 5.581), (0.625, -0.1826, 1.0), (0.875, -0.1826, 0.8759), (0.875, -0.5478, 2.948), (0.125, -0.1826, 1.0), (0.375, -0.1826, 1.0), (0.375, -0.5478, 1.0), (1.0, 0.5478, 0.375), (1.0, 0.5478, 0.125), (1.0, 0.1826, 0.125), (1.0, 1.278, 0.375), (1.0, 1.278, 0.125), (1.0, 0.9131, 0.125), (1.0, 1.278, 0.875), (1.0, 1.278, 0.625), (1.0, 0.9131, 0.625), (1.0, 0.5478, -0.625), (1.0, 0.5478, -0.875), (1.0, 0.1826, -0.875), (1.0, 1.278, -0.625), (1.0, 1.278, -0.875), (1.0, 0.9131, -0.875), (1.0, 1.278, -0.125), (1.0, 1.278, -0.375), (1.0, 0.9131, -0.375), (1.0, -0.9131, 1.577), (1.0, -0.9131, 1.327), (1.0, -1.278, -0.875), (1.0, -0.1826, -0.625), (1.0, -0.1826, -0.875), (1.0, -0.5478, -0.875), (1.0, -0.1826, -0.125), (1.0, -0.1826, -0.375), (1.0, -0.5478, -0.375), (0.375, -1.461, 2.228), (0.375, -1.461, 1.978), (0.125, -1.461, 1.978), (0.875, -1.461, 2.228), (0.875, -1.461, 1.978), (0.625, -1.461, 1.978), (0.875, -1.461, 2.728), (0.875, -1.461, 2.478), (0.625, -1.461, 2.478), (0.375, -1.461, 1.228), (0.375, -1.461, 0.9782), (0.125, -1.461, 0.9782), (0.875, -1.461, 1.228), (0.875, -1.461, 0.9782), (0.625, -1.461, 0.9782), (0.875, -1.461, 1.728), (0.875, -1.461, 1.478), (0.625, -1.461, 1.478), (-0.625, -1.461, 1.228), (-0.625, -1.461, 0.9782), (-0.875, -1.461, 0.9782), (-0.125, -1.461, 1.228), (-0.125, -1.461, 0.9782), (-0.375, -1.461, 0.9782), (-0.125, -1.461, 1.728), (-0.125, -1.461, 1.478), (-0.375, -1.461, 1.478), (-1.0, -0.5478, 0.375), (-1.0, -0.5478, 0.125), (-1.0, -0.1826, 0.125), (-1.0, -1.278, 0.375), (-1.0, -1.278, 0.125), (-1.0, -0.9131, 2.327), (-1.0, -1.278, 0.875), (-1.0, -1.278, 0.625), (-1.0, -0.9131, 2.827), (-1.0, -0.5478, -0.625), (-1.0, -0.5478, -0.875), (-1.0, -0.1826, -0.875), (-1.0, -1.278, -0.625), (-1.0, -1.278, -0.875), (-1.0, -0.9131, 1.327), (-1.0, -1.278, -0.125), (-1.0, -1.278, -0.375), (-1.0, -0.9131, 1.827), (-1.0, 0.9131, -0.625), (-1.0, 0.9131, -0.875), (-1.0, 1.278, -0.875), (-1.0, 0.1826, -0.625), (-1.0, 0.1826, -0.875), (-1.0, 0.5478, -0.875), (-1.0, 0.1826, -0.125), (-1.0, 0.1826, -0.375), (-1.0, 0.5478, -0.375), (0.375, 1.461, -0.375), (0.375, 1.461, -0.125), (0.125, 1.461, -0.125), (0.875, 1.461, -0.375), (0.875, 1.461, -0.125), (0.625, 1.461, -0.125), (0.875, 1.461, -0.875), (0.875, 1.461, -0.625), (0.625, 1.461, -0.625), (0.375, 1.461, 0.625), (0.375, 1.461, 0.875), (0.125, 1.461, 0.875), (0.875, 1.461, 0.625), (0.875, 1.461, 0.875), (0.625, 1.461, 0.9391), (0.875, 1.461, 0.125), (0.875, 1.461, 0.375), (0.625, 1.461, 0.375), (-0.625, 1.461, 0.625), (-0.625, 1.461, 0.875), (-0.875, 1.461, 0.875), (-0.125, 1.461, 0.625), (-0.125, 1.461, 0.875), (-0.375, 1.461, 0.875), (-0.125, 1.461, 0.125), (-0.125, 1.461, 0.375), (-0.375, 1.461, 0.375), (-0.625, 1.461, -0.375), (-0.625, 1.461, -0.125), (-0.875, 1.461, -0.125), (-0.125, 1.461, -0.375), (-0.125, 1.461, -0.125), (-0.375, 1.461, -0.125), (-0.125, 1.461, -0.875), (-0.125, 1.461, -0.625), (-0.375, 1.461, -0.625), (-1.0, 0.9131, 0.375), (-1.0, 0.9131, 0.125), (-1.0, 1.278, 0.125), (-1.0, 0.1826, 0.375), (-1.0, 0.1826, 0.125), (-1.0, 0.5478, 0.125), (-1.0, 0.1826, 0.875), (-1.0, 0.1826, 0.625), (-1.0, 0.5478, 0.625), (-0.625, -1.461, 2.228), (-0.625, -1.461, 1.978), (-0.875, -1.461, 1.978), (-0.125, -1.461, 2.228), (-0.125, -1.461, 1.978), (-0.375, -1.461, 1.978), (-0.125, -1.461, 2.728), (-0.125, -1.461, 2.478), (-0.375, -1.461, 2.478), (1.0, -0.9131, 2.577), (1.0, -0.9131, 2.327), (1.0, -1.278, 0.125), (1.0, -0.1826, 0.375), (1.0, -0.1826, 0.125), (1.0, -0.5478, 0.125), (1.0, -0.1826, 0.875), (1.0, -0.1826, 0.625), (1.0, -0.5478, 0.625), (-0.375, -0.9131, 3.202), (-0.125, -0.9131, 3.202), (-0.125, -1.278, 5.581), (-0.375, -0.1826, 1.0), (-0.125, -0.1826, 1.0), (-0.125, -0.5478, 1.0), (-0.875, -0.1826, 0.8759), (-0.625, -0.1826, 1.0), (-0.625, -0.5478, 1.0), (-0.625, -0.5478, -1.0), (-0.625, -0.1826, -1.0), (-0.875, -0.1826, -1.0), (-0.125, -0.5478, -1.0), (-0.125, -0.1826, -1.0), (-0.375, -0.1826, -1.0), (-0.125, -1.278, -1.0), (-0.125, -0.9131, 1.202), (-0.375, -0.9131, 1.202), (-0.375, -1.278, -1.0), (-0.375, -0.5478, -1.0), (-0.875, -0.5478, -1.0), (-0.875, -0.5478, 2.948), (-0.375, -0.5478, 1.0), (-0.375, -1.278, 5.581), (1.0, -0.5478, 0.875), (1.0, -0.5478, 0.375), (1.0, -1.278, 0.375), (-0.375, -1.461, 2.728), (-0.375, -1.461, 2.228), (-0.875, -1.461, 2.228), (-1.0, 0.5478, 0.875), (-1.0, 0.5478, 0.375), (-1.0, 1.278, 0.375), (-0.375, 1.461, -0.875), (-0.375, 1.461, -0.375), (-0.875, 1.461, -0.375), (-0.375, 1.461, 0.125), (-0.375, 1.461, 0.625), (-0.875, 1.461, 0.625), (0.625, 1.461, 0.125), (0.625, 1.461, 0.625), (0.125, 1.461, 0.625), (0.625, 1.461, -0.875), (0.625, 1.461, -0.375), (0.125, 1.461, -0.375), (-1.0, 0.5478, -0.125), (-1.0, 0.5478, -0.625), (-1.0, 1.278, -0.625), (-1.0, -0.9131, 2.077), (-1.0, -0.9131, 1.577), (-1.0, -0.1826, -0.625), (-1.0, -0.9131, 3.077), (-1.0, -0.9131, 2.577), (-1.0, -0.1826, 0.375), (-0.375, -1.461, 1.728), (-0.375, -1.461, 1.228), (-0.875, -1.461, 1.228), (0.625, -1.461, 1.728), (0.625, -1.461, 1.228), (0.125, -1.461, 1.228), (0.625, -1.461, 2.728), (0.625, -1.461, 2.228), (0.125, -1.461, 2.228), (1.0, -0.5478, -0.125), (1.0, -0.5478, -0.625), (1.0, -1.278, -0.625), (1.0, 0.9131, -0.125), (1.0, 0.9131, -0.625), (1.0, 0.1826, -0.625), (1.0, 0.9131, 0.875), (1.0, 0.9131, 0.375), (1.0, 0.1826, 0.375), (0.125, -0.5478, 1.0), (0.625, -0.5478, 1.0), (0.625, -1.278, 5.581), (0.125, 0.9131, 1.0), (0.625, 0.9131, 1.0), (0.625, 0.1826, 1.0), (-0.875, 0.9131, 1.0), (-0.375, 0.9131, 1.601), (-0.375, 0.1826, 1.0), (-0.375, 0.1826, -1.0), (-0.375, 0.9131, -1.0), (-0.875, 0.9131, -1.0), (0.625, 0.1826, -1.0), (0.625, 0.9131, -1.0), (0.125, 0.9131, -1.0), (0.625, -1.278, -1.0), (0.625, -0.5478, -1.0), (0.125, -0.5478, -1.0), (0.125, -1.278, -1.0), (0.125, 0.1826, -1.0), (-0.875, 0.1826, -1.0), (-0.875, 0.1826, 1.0), (0.125, 0.1826, 1.0), (0.125, -1.278, 5.581), (1.0, 0.1826, 0.875), (1.0, 0.1826, -0.125), (1.0, -1.278, -0.125), (0.125, -1.461, 2.728), (0.125, -1.461, 1.728), (-0.875, -1.461, 1.728), (-1.0, -0.1826, 0.875), (-1.0, -0.1826, -0.125), (-1.0, 1.278, -0.125), (0.125, 1.461, -0.875), (0.125, 1.461, 0.125), (-0.875, 1.461, 0.125), (-0.875, 1.461, -0.875), (-1.0, 1.278, 0.875), (-0.875, -1.461, 2.728), (1.0, -1.278, 0.875), (-0.875, -1.278, 5.581), (-0.875, -1.278, -1.0), (0.007592, -0.9695, 0.6937), (0.007592, -0.9695, 27.74), (0.07206, -0.971, 0.6937), (0.07206, -0.971, 27.74), (0.134, -0.9758, 0.6937), (0.134, -0.9758, 27.74), (0.1912, -0.9834, 0.6937), (0.1912, -0.9834, 27.74), (0.2413, -0.9938, 0.6937), (0.2413, -0.9938, 27.74), (0.2824, -1.006, 0.6937), (0.2824, -1.006, 27.74), (0.3129, -1.021, 0.6937), (0.3129, -1.021, 27.74), (0.3317, -1.036, 0.6937), (0.3317, -1.036, 27.74), (0.338, -1.052, 0.6937), (0.338, -1.052, 27.74), (0.3317, -1.069, 0.6937), (0.3317, -1.069, 27.74), (0.3129, -1.084, 0.6937), (0.3129, -1.084, 27.74), (0.2824, -1.099, 0.6937), (0.2824, -1.099, 27.74), (0.2413, -1.111, 0.6937), (0.2413, -1.111, 27.74), (0.1912, -1.121, 0.6937), (0.1912, -1.121, 27.74), (0.134, -1.129, 0.6937), (0.134, -1.129, 27.74), (0.07206, -1.134, 0.6937), (0.07206, -1.134, 27.74), (0.007592, -1.135, 0.6937), (0.007592, -1.135, 27.74), (-0.05688, -1.134, 0.6937), (-0.05688, -1.134, 27.74), (-0.1189, -1.129, 0.6937), (-0.1189, -1.129, 27.74), (-0.176, -1.121, 0.6937), (-0.176, -1.121, 27.74), (-0.2261, -1.111, 0.6937), (-0.2261, -1.111, 27.74), (-0.2672, -1.099, 0.6937), (-0.2672, -1.099, 27.74), (-0.2977, -1.084, 0.6937), (-0.2977, -1.084, 27.74), (-0.3165, -1.069, 0.6937), (-0.3165, -1.069, 27.74), (-0.3229, -1.052, 0.6937), (-0.3229, -1.052, 27.74), (-0.3165, -1.036, 0.6937), (-0.3165, -1.036, 27.74), (-0.2977, -1.021, 0.6937), (-0.2977, -1.021, 27.74), (-0.2672, -1.006, 0.6937), (-0.2672, -1.006, 27.74), (-0.2261, -0.9938, 0.6937), (-0.2261, -0.9938, 27.74), (-0.176, -0.9834, 0.6937), (-0.176, -0.9834, 27.74), (-0.1189, -0.9758, 0.6937), (-0.1189, -0.9758, 27.74), (-0.05688, -0.971, 0.6937), (-0.05688, -0.971, 27.74)], [], [(1537, 389, 2, 643), (1536, 649, 6, 396), (1535, 394, 5, 390), (1534, 396, 6, 392), (1533, 397, 7, 393), (1532, 387, 3, 645), (1531, 410, 15, 633), (1530, 411, 20, 652), (1529, 399, 9, 653), (1528, 414, 15, 405), (1527, 415, 21, 656), (1526, 409, 19, 657), (1525, 418, 14, 404), (1524, 419, 22, 660), (1523, 408, 18, 661), (1522, 422, 12, 402), (1521, 423, 23, 664), (1520, 406, 16, 665), (1519, 426, 18, 408), (1518, 427, 24, 668), (1517, 637, 19, 669), (1516, 430, 13, 631), (1515, 431, 25, 672), (1514, 401, 11, 673), (1513, 482, 73, 625), (1512, 483, 74, 676), (1511, 449, 41, 677), (1510, 486, 72, 624), (1509, 487, 75, 680), (1508, 479, 71, 681), (1507, 490, 31, 583), (1506, 491, 76, 684), (1505, 478, 70, 685), (1504, 494, 69, 621), (1503, 495, 77, 688), (1502, 589, 37, 689), (1501, 498, 68, 620), (1500, 499, 78, 692), (1499, 475, 67, 693), (1498, 502, 48, 456), (1497, 503, 79, 696), (1496, 474, 66, 697), (1495, 506, 65, 617), (1494, 507, 80, 700), (1493, 454, 46, 701), (1492, 510, 64, 616), (1491, 511, 81, 704), (1490, 471, 63, 705), (1489, 514, 42, 450), (1488, 515, 82, 708), (1487, 470, 62, 709), (1486, 518, 61, 613), (1485, 519, 83, 712), (1484, 456, 48, 713), (1483, 522, 60, 612), (1482, 523, 84, 716), (1481, 467, 59, 717), (1480, 526, 44, 452), (1479, 527, 85, 720), (1478, 466, 58, 721), (1477, 530, 57, 609), (1476, 531, 86, 724), (1475, 457, 49, 725), (1474, 534, 56, 608), (1473, 535, 87, 728), (1472, 463, 55, 729), (1471, 538, 45, 453), (1470, 539, 88, 732), (1469, 462, 54, 733), (1468, 542, 53, 605), (1467, 543, 89, 736), (1466, 447, 39, 737), (1465, 546, 52, 604), (1464, 547, 90, 740), (1463, 459, 51, 741), (1462, 550, 33, 585), (1461, 551, 91, 744), (1460, 458, 50, 745), (1459, 554, 45, 597), (1458, 555, 92, 748), (1457, 435, 27, 749), (1456, 558, 33, 441), (1455, 559, 93, 752), (1454, 445, 37, 753), (1453, 562, 32, 440), (1452, 563, 94, 756), (1451, 444, 36, 757), (1450, 566, 30, 438), (1449, 567, 95, 760), (1448, 442, 34, 761), (1447, 570, 36, 444), (1446, 571, 96, 764), (1445, 601, 49, 765), (1444, 574, 43, 595), (1443, 575, 97, 768), (1442, 437, 29, 769), (1441, 770, 289, 577), (1440, 771, 290, 772), (1439, 629, 149, 773), (1438, 774, 288, 576), (1437, 775, 291, 776), (1436, 767, 287, 777), (1435, 778, 115, 403), (1434, 779, 292, 780), (1433, 766, 286, 781), (1432, 782, 285, 573), (1431, 783, 293, 784), (1430, 409, 121, 785), (1429, 786, 284, 572), (1428, 787, 294, 788), (1427, 763, 283, 789), (1426, 790, 156, 636), (1425, 791, 295, 792), (1424, 762, 282, 793), (1423, 794, 281, 569), (1422, 795, 296, 796), (1421, 634, 154, 797), (1420, 798, 280, 568), (1419, 799, 297, 800), (1418, 759, 279, 801), (1417, 802, 150, 630), (1416, 803, 298, 804), (1415, 758, 278, 805), (1414, 806, 277, 565), (1413, 807, 299, 808), (1412, 636, 156, 809), (1411, 810, 276, 564), (1410, 811, 300, 812), (1409, 755, 275, 813), (1408, 814, 152, 632), (1407, 815, 301, 816), (1406, 754, 274, 817), (1405, 818, 273, 561), (1404, 819, 302, 820), (1403, 637, 157, 821), (1402, 822, 272, 560), (1401, 823, 303, 824), (1400, 751, 271, 825), (1399, 826, 153, 633), (1398, 827, 304, 828), (1397, 750, 270, 829), (1396, 830, 269, 557), (1395, 831, 305, 832), (1394, 627, 147, 833), (1393, 834, 268, 556), (1392, 835, 306, 836), (1391, 747, 267, 837), (1390, 838, 117, 405), (1389, 839, 307, 840), (1388, 746, 266, 841), (1387, 842, 265, 553), (1386, 843, 308, 844), (1385, 650, 170, 845), (1384, 846, 264, 552), (1383, 847, 309, 848), (1382, 743, 263, 849), (1381, 850, 105, 393), (1380, 851, 310, 852), (1379, 742, 262, 853), (1378, 854, 261, 549), (1377, 855, 311, 856), (1376, 651, 171, 857), (1375, 858, 260, 548), (1374, 859, 312, 860), (1373, 739, 259, 861), (1372, 862, 124, 412), (1371, 863, 313, 864), (1370, 738, 258, 865), (1369, 866, 257, 545), (1368, 867, 314, 868), (1367, 639, 159, 869), (1366, 870, 256, 544), (1365, 871, 315, 872), (1364, 735, 255, 873), (1363, 874, 125, 413), (1362, 875, 316, 876), (1361, 734, 254, 877), (1360, 878, 253, 541), (1359, 879, 317, 880), (1358, 654, 174, 881), (1357, 882, 252, 540), (1356, 883, 318, 884), (1355, 731, 251, 885), (1354, 886, 165, 645), (1353, 887, 319, 888), (1352, 730, 250, 889), (1351, 890, 249, 537), (1350, 891, 320, 892), (1349, 655, 175, 893), (1348, 894, 248, 536), (1347, 895, 321, 896), (1346, 727, 247, 897), (1345, 898, 128, 416), (1344, 899, 322, 900), (1343, 726, 246, 901), (1342, 902, 245, 533), (1341, 903, 323, 904), (1340, 649, 169, 905), (1339, 906, 244, 532), (1338, 907, 324, 908), (1337, 723, 243, 909), (1336, 910, 129, 417), (1335, 911, 325, 912), (1334, 722, 242, 913), (1333, 914, 241, 529), (1332, 915, 326, 916), (1331, 658, 178, 917), (1330, 918, 240, 528), (1329, 919, 327, 920), (1328, 719, 239, 921), (1327, 922, 164, 644), (1326, 923, 328, 924), (1325, 718, 238, 925), (1324, 926, 237, 525), (1323, 927, 329, 928), (1322, 659, 179, 929), (1321, 930, 236, 524), (1320, 931, 330, 932), (1319, 715, 235, 933), (1318, 934, 132, 420), (1317, 935, 331, 936), (1316, 714, 234, 937), (1315, 938, 233, 521), (1314, 939, 332, 940), (1313, 648, 168, 941), (1312, 942, 232, 520), (1311, 943, 333, 944), (1310, 711, 231, 945), (1309, 946, 133, 421), (1308, 947, 334, 948), (1307, 710, 230, 949), (1306, 950, 229, 517), (1305, 951, 335, 952), (1304, 662, 182, 953), (1303, 954, 228, 516), (1302, 955, 336, 956), (1301, 707, 227, 957), (1300, 958, 162, 642), (1299, 959, 337, 960), (1298, 706, 226, 961), (1297, 962, 225, 513), (1296, 963, 338, 964), (1295, 663, 183, 965), (1294, 966, 224, 512), (1293, 967, 339, 968), (1292, 703, 223, 969), (1291, 970, 136, 424), (1290, 971, 340, 972), (1289, 702, 222, 973), (1288, 974, 221, 509), (1287, 975, 341, 976), (1286, 646, 166, 977), (1285, 978, 220, 508), (1284, 979, 342, 980), (1283, 699, 219, 981), (1282, 982, 137, 425), (1281, 983, 343, 984), (1280, 698, 218, 985), (1279, 986, 217, 505), (1278, 987, 344, 988), (1277, 666, 186, 989), (1276, 990, 216, 504), (1275, 991, 345, 992), (1274, 695, 215, 993), (1273, 994, 168, 648), (1272, 995, 346, 996), (1271, 694, 214, 997), (1270, 998, 213, 501), (1269, 999, 347, 1000), (1268, 667, 187, 1001), (1267, 1002, 212, 500), (1266, 1003, 348, 1004), (1265, 691, 211, 1005), (1264, 1006, 140, 428), (1263, 1007, 349, 1008), (1262, 690, 210, 1009), (1261, 1010, 209, 497), (1260, 1011, 350, 1012), (1259, 397, 109, 1013), (1258, 1014, 208, 496), (1257, 1015, 351, 1016), (1256, 687, 207, 1017), (1255, 1018, 141, 429), (1254, 1019, 352, 1020), (1253, 686, 206, 1021), (1252, 1022, 205, 493), (1251, 1023, 353, 1024), (1250, 670, 190, 1025), (1249, 1026, 204, 492), (1248, 1027, 354, 1028), (1247, 683, 203, 1029), (1246, 1030, 103, 391), (1245, 1031, 355, 1032), (1244, 682, 202, 1033), (1243, 1034, 201, 489), (1242, 1035, 356, 1036), (1241, 671, 191, 1037), (1240, 1038, 200, 488), (1239, 1039, 357, 1040), (1238, 679, 199, 1041), (1237, 1042, 144, 432), (1236, 1043, 358, 1044), (1235, 678, 198, 1045), (1234, 1046, 197, 485), (1233, 1047, 359, 1048), (1232, 641, 161, 1049), (1231, 1050, 196, 484), (1230, 1051, 360, 1052), (1229, 675, 195, 1053), (1228, 1054, 145, 433), (1227, 1055, 361, 1056), (1226, 674, 194, 1057), (1225, 1058, 193, 481), (1224, 1059, 362, 1060), (1223, 593, 113, 1061), (1222, 1062, 192, 480), (1221, 1063, 363, 1064), (1220, 623, 143, 1065), (1219, 1066, 151, 439), (1218, 1067, 364, 1068), (1217, 622, 142, 1069), (1216, 1070, 189, 477), (1215, 1071, 365, 1072), (1214, 445, 157, 1073), (1213, 1074, 188, 476), (1212, 1075, 366, 1076), (1211, 619, 139, 1077), (1210, 1078, 120, 600), (1209, 1079, 367, 1080), (1208, 618, 138, 1081), (1207, 1082, 185, 473), (1206, 1083, 368, 1084), (1205, 598, 118, 1085), (1204, 1086, 184, 472), (1203, 1087, 369, 1088), (1202, 615, 135, 1089), (1201, 1090, 114, 594), (1200, 1091, 370, 1092), (1199, 614, 134, 1093), (1198, 1094, 181, 469), (1197, 1095, 371, 1096), (1196, 600, 120, 1097), (1195, 1098, 180, 468), (1194, 1099, 372, 1100), (1193, 611, 131, 1101), (1192, 1102, 116, 596), (1191, 1103, 373, 1104), (1190, 610, 130, 1105), (1189, 1106, 177, 465), (1188, 1107, 374, 1108), (1187, 601, 121, 1109), (1186, 1110, 176, 464), (1185, 1111, 375, 1112), (1184, 607, 127, 1113), (1183, 1114, 117, 597), (1182, 1115, 376, 1116), (1181, 606, 126, 1117), (1180, 1118, 173, 461), (1179, 1119, 377, 1120), (1178, 591, 111, 1121), (1177, 1122, 172, 460), (1176, 1123, 378, 1124), (1175, 603, 123, 1125), (1174, 1126, 153, 441), (1173, 1127, 379, 1128), (1172, 602, 122, 1129), (1171, 1130, 165, 453), (1170, 1131, 380, 1132), (1169, 579, 99, 1133), (1168, 1134, 105, 585), (1167, 1135, 381, 1136), (1166, 589, 109, 1137), (1165, 1138, 104, 584), (1164, 1139, 382, 1140), (1163, 588, 108, 1141), (1162, 1142, 102, 582), (1161, 1143, 383, 1144), (1160, 586, 106, 1145), (1159, 1146, 108, 588), (1158, 1147, 384, 1148), (1157, 457, 169, 1149), (1156, 1150, 163, 451), (1155, 1151, 385, 1152), (1154, 581, 101, 1153), (1151, 1154, 1153, 385), (289, 769, 1154, 1151), (769, 29, 581, 1154), (766, 1155, 1152, 286), (97, 577, 1155, 766), (577, 289, 1151, 1155), (574, 1156, 451, 43), (286, 1152, 1156, 574), (1152, 385, 1150, 1156), (1147, 1157, 1149, 384), (285, 765, 1157, 1147), (765, 49, 457, 1157), (762, 1158, 1148, 282), (96, 573, 1158, 762), (573, 285, 1147, 1158), (570, 1159, 588, 36), (282, 1148, 1159, 570), (1148, 384, 1146, 1159), (1143, 1160, 1145, 383), (281, 761, 1160, 1143), (761, 34, 586, 1160), (758, 1161, 1144, 278), (95, 569, 1161, 758), (569, 281, 1143, 1161), (566, 1162, 582, 30), (278, 1144, 1162, 566), (1144, 383, 1142, 1162), (1139, 1163, 1141, 382), (277, 757, 1163, 1139), (757, 36, 588, 1163), (754, 1164, 1140, 274), (94, 565, 1164, 754), (565, 277, 1139, 1164), (562, 1165, 584, 32), (274, 1140, 1165, 562), (1140, 382, 1138, 1165), (1135, 1166, 1137, 381), (273, 753, 1166, 1135), (753, 37, 589, 1166), (750, 1167, 1136, 270), (93, 561, 1167, 750), (561, 273, 1135, 1167), (558, 1168, 585, 33), (270, 1136, 1168, 558), (1136, 381, 1134, 1168), (1131, 1169, 1133, 380), (269, 749, 1169, 1131), (749, 27, 579, 1169), (746, 1170, 1132, 266), (92, 557, 1170, 746), (557, 269, 1131, 1170), (554, 1171, 453, 45), (266, 1132, 1171, 554), (1132, 380, 1130, 1171), (1127, 1172, 1129, 379), (265, 745, 1172, 1127), (745, 50, 602, 1172), (742, 1173, 1128, 262), (91, 553, 1173, 742), (553, 265, 1127, 1173), (550, 1174, 441, 33), (262, 1128, 1174, 550), (1128, 379, 1126, 1174), (1123, 1175, 1125, 378), (261, 741, 1175, 1123), (741, 51, 603, 1175), (738, 1176, 1124, 258), (90, 549, 1176, 738), (549, 261, 1123, 1176), (546, 1177, 460, 52), (258, 1124, 1177, 546), (1124, 378, 1122, 1177), (1119, 1178, 1121, 377), (257, 737, 1178, 1119), (737, 39, 591, 1178), (734, 1179, 1120, 254), (89, 545, 1179, 734), (545, 257, 1119, 1179), (542, 1180, 461, 53), (254, 1120, 1180, 542), (1120, 377, 1118, 1180), (1115, 1181, 1117, 376), (253, 733, 1181, 1115), (733, 54, 606, 1181), (730, 1182, 1116, 250), (88, 541, 1182, 730), (541, 253, 1115, 1182), (538, 1183, 597, 45), (250, 1116, 1183, 538), (1116, 376, 1114, 1183), (1111, 1184, 1113, 375), (249, 729, 1184, 1111), (729, 55, 607, 1184), (726, 1185, 1112, 246), (87, 537, 1185, 726), (537, 249, 1111, 1185), (534, 1186, 464, 56), (246, 1112, 1186, 534), (1112, 375, 1110, 1186), (1107, 1187, 1109, 374), (245, 725, 1187, 1107), (725, 49, 601, 1187), (722, 1188, 1108, 242), (86, 533, 1188, 722), (533, 245, 1107, 1188), (530, 1189, 465, 57), (242, 1108, 1189, 530), (1108, 374, 1106, 1189), (1103, 1190, 1105, 373), (241, 721, 1190, 1103), (721, 58, 610, 1190), (718, 1191, 1104, 238), (85, 529, 1191, 718), (529, 241, 1103, 1191), (526, 1192, 596, 44), (238, 1104, 1192, 526), (1104, 373, 1102, 1192), (1099, 1193, 1101, 372), (237, 717, 1193, 1099), (717, 59, 611, 1193), (714, 1194, 1100, 234), (84, 525, 1194, 714), (525, 237, 1099, 1194), (522, 1195, 468, 60), (234, 1100, 1195, 522), (1100, 372, 1098, 1195), (1095, 1196, 1097, 371), (233, 713, 1196, 1095), (713, 48, 600, 1196), (710, 1197, 1096, 230), (83, 521, 1197, 710), (521, 233, 1095, 1197), (518, 1198, 469, 61), (230, 1096, 1198, 518), (1096, 371, 1094, 1198), (1091, 1199, 1093, 370), (229, 709, 1199, 1091), (709, 62, 614, 1199), (706, 1200, 1092, 226), (82, 517, 1200, 706), (517, 229, 1091, 1200), (514, 1201, 594, 42), (226, 1092, 1201, 514), (1092, 370, 1090, 1201), (1087, 1202, 1089, 369), (225, 705, 1202, 1087), (705, 63, 615, 1202), (702, 1203, 1088, 222), (81, 513, 1203, 702), (513, 225, 1087, 1203), (510, 1204, 472, 64), (222, 1088, 1204, 510), (1088, 369, 1086, 1204), (1083, 1205, 1085, 368), (221, 701, 1205, 1083), (701, 46, 598, 1205), (698, 1206, 1084, 218), (80, 509, 1206, 698), (509, 221, 1083, 1206), (506, 1207, 473, 65), (218, 1084, 1207, 506), (1084, 368, 1082, 1207), (1079, 1208, 1081, 367), (217, 697, 1208, 1079), (697, 66, 618, 1208), (694, 1209, 1080, 214), (79, 505, 1209, 694), (505, 217, 1079, 1209), (502, 1210, 600, 48), (214, 1080, 1210, 502), (1080, 367, 1078, 1210), (1075, 1211, 1077, 366), (213, 693, 1211, 1075), (693, 67, 619, 1211), (690, 1212, 1076, 210), (78, 501, 1212, 690), (501, 213, 1075, 1212), (498, 1213, 476, 68), (210, 1076, 1213, 498), (1076, 366, 1074, 1213), (1071, 1214, 1073, 365), (209, 689, 1214, 1071), (689, 37, 445, 1214), (686, 1215, 1072, 206), (77, 497, 1215, 686), (497, 209, 1071, 1215), (494, 1216, 477, 69), (206, 1072, 1216, 494), (1072, 365, 1070, 1216), (1067, 1217, 1069, 364), (205, 685, 1217, 1067), (685, 70, 622, 1217), (682, 1218, 1068, 202), (76, 493, 1218, 682), (493, 205, 1067, 1218), (490, 1219, 439, 31), (202, 1068, 1219, 490), (1068, 364, 1066, 1219), (1063, 1220, 1065, 363), (201, 681, 1220, 1063), (681, 71, 623, 1220), (678, 1221, 1064, 198), (75, 489, 1221, 678), (489, 201, 1063, 1221), (486, 1222, 480, 72), (198, 1064, 1222, 486), (1064, 363, 1062, 1222), (1059, 1223, 1061, 362), (197, 677, 1223, 1059), (677, 41, 593, 1223), (674, 1224, 1060, 194), (74, 485, 1224, 674), (485, 197, 1059, 1224), (482, 1225, 481, 73), (194, 1060, 1225, 482), (1060, 362, 1058, 1225), (1055, 1226, 1057, 361), (196, 676, 1226, 1055), (676, 74, 674, 1226), (623, 1227, 1056, 143), (71, 484, 1227, 623), (484, 196, 1055, 1227), (431, 1228, 433, 25), (143, 1056, 1228, 431), (1056, 361, 1054, 1228), (1051, 1229, 1053, 360), (146, 434, 1229, 1051), (434, 26, 675, 1229), (671, 1230, 1052, 191), (8, 626, 1230, 671), (626, 146, 1051, 1230), (479, 1231, 484, 71), (191, 1052, 1231, 479), (1052, 360, 1050, 1231), (1047, 1232, 1049, 359), (98, 386, 1232, 1047), (386, 1, 641, 1232), (675, 1233, 1048, 195), (26, 578, 1233, 675), (578, 98, 1047, 1233), (483, 1234, 485, 74), (195, 1048, 1234, 483), (1048, 359, 1046, 1234), (1043, 1235, 1045, 358), (200, 680, 1235, 1043), (680, 75, 678, 1235), (591, 1236, 1044, 111), (39, 488, 1236, 591), (488, 200, 1043, 1236), (399, 1237, 432, 9), (111, 1044, 1237, 399), (1044, 358, 1042, 1237), (1039, 1238, 1041, 357), (158, 446, 1238, 1039), (446, 38, 679, 1238), (639, 1239, 1040, 159), (0, 638, 1239, 639), (638, 158, 1039, 1239), (447, 1240, 488, 39), (159, 1040, 1240, 447), (1040, 357, 1038, 1240), (1035, 1241, 1037, 356), (110, 398, 1241, 1035), (398, 8, 671, 1241), (679, 1242, 1036, 199), (38, 590, 1242, 679), (590, 110, 1035, 1242), (487, 1243, 489, 75), (199, 1036, 1243, 487), (1036, 356, 1034, 1243), (1031, 1244, 1033, 355), (204, 684, 1244, 1031), (684, 76, 682, 1244), (579, 1245, 1032, 99), (27, 492, 1245, 579), (492, 204, 1031, 1245), (387, 1246, 391, 3), (99, 1032, 1246, 387), (1032, 355, 1030, 1246), (1027, 1247, 1029, 354), (144, 624, 1247, 1027), (624, 72, 683, 1247), (627, 1248, 1028, 147), (9, 432, 1248, 627), (432, 144, 1027, 1248), (435, 1249, 492, 27), (147, 1028, 1249, 435), (1028, 354, 1026, 1249), (1023, 1250, 1025, 353), (192, 672, 1250, 1023), (672, 25, 670, 1250), (683, 1251, 1024, 203), (72, 480, 1251, 683), (480, 192, 1023, 1251), (491, 1252, 493, 76), (203, 1024, 1252, 491), (1024, 353, 1022, 1252), (1019, 1253, 1021, 352), (208, 688, 1253, 1019), (688, 77, 686, 1253), (619, 1254, 1020, 139), (67, 496, 1254, 619), (496, 208, 1019, 1254), (427, 1255, 429, 24), (139, 1020, 1255, 427), (1020, 352, 1018, 1255), (1015, 1256, 1017, 351), (155, 443, 1256, 1015), (443, 35, 687, 1256), (667, 1257, 1016, 187), (17, 635, 1257, 667), (635, 155, 1015, 1257), (475, 1258, 496, 67), (187, 1016, 1258, 475), (1016, 351, 1014, 1258), (1011, 1259, 1013, 350), (107, 395, 1259, 1011), (395, 7, 397, 1259), (687, 1260, 1012, 207), (35, 587, 1260, 687), (587, 107, 1011, 1260), (495, 1261, 497, 77), (207, 1012, 1261, 495), (1012, 350, 1010, 1261), (1007, 1262, 1009, 349), (212, 692, 1262, 1007), (692, 78, 690, 1262), (598, 1263, 1008, 118), (46, 500, 1263, 598), (500, 212, 1007, 1263), (406, 1264, 428, 16), (118, 1008, 1264, 406), (1008, 349, 1006, 1264), (1003, 1265, 1005, 348), (167, 455, 1265, 1003), (455, 47, 691, 1265), (646, 1266, 1004, 166), (4, 647, 1266, 646), (647, 167, 1003, 1266), (454, 1267, 500, 46), (166, 1004, 1267, 454), (1004, 348, 1002, 1267), (999, 1268, 1001, 347), (119, 407, 1268, 999), (407, 17, 667, 1268), (691, 1269, 1000, 211), (47, 599, 1269, 691), (599, 119, 999, 1269), (499, 1270, 501, 78), (211, 1000, 1270, 499), (1000, 347, 998, 1270), (995, 1271, 997, 346), (216, 696, 1271, 995), (696, 79, 694, 1271), (586, 1272, 996, 106), (34, 504, 1272, 586), (504, 216, 995, 1272), (394, 1273, 648, 5), (106, 996, 1273, 394), (996, 346, 994, 1273), (991, 1274, 993, 345), (140, 620, 1274, 991), (620, 68, 695, 1274), (634, 1275, 992, 154), (16, 428, 1275, 634), (428, 140, 991, 1275), (442, 1276, 504, 34), (154, 992, 1276, 442), (992, 345, 990, 1276), (987, 1277, 989, 344), (188, 668, 1277, 987), (668, 24, 666, 1277), (695, 1278, 988, 215), (68, 476, 1278, 695), (476, 188, 987, 1278), (503, 1279, 505, 79), (215, 988, 1279, 503), (988, 344, 986, 1279), (983, 1280, 985, 343), (220, 700, 1280, 983), (700, 80, 698, 1280), (615, 1281, 984, 135), (63, 508, 1281, 615), (508, 220, 983, 1281), (423, 1282, 425, 23), (135, 984, 1282, 423), (984, 343, 982, 1282), (979, 1283, 981, 342), (148, 436, 1283, 979), (436, 28, 699, 1283), (663, 1284, 980, 183), (10, 628, 1284, 663), (628, 148, 979, 1284), (471, 1285, 508, 63), (183, 980, 1285, 471), (980, 342, 978, 1285), (975, 1286, 977, 341), (100, 388, 1286, 975), (388, 4, 646, 1286), (699, 1287, 976, 219), (28, 580, 1287, 699), (580, 100, 975, 1287), (507, 1288, 509, 80), (219, 976, 1288, 507), (976, 341, 974, 1288), (971, 1289, 973, 340), (224, 704, 1289, 971), (704, 81, 702, 1289), (590, 1290, 972, 110), (38, 512, 1290, 590), (512, 224, 971, 1290), (398, 1291, 424, 8), (110, 972, 1291, 398), (972, 340, 970, 1291), (967, 1292, 969, 339), (160, 448, 1292, 967), (448, 40, 703, 1292), (638, 1293, 968, 158), (0, 640, 1293, 638), (640, 160, 967, 1293), (446, 1294, 512, 38), (158, 968, 1294, 446), (968, 339, 966, 1294), (963, 1295, 965, 338), (112, 400, 1295, 963), (400, 10, 663, 1295), (703, 1296, 964, 223), (40, 592, 1296, 703), (592, 112, 963, 1296), (511, 1297, 513, 81), (223, 964, 1297, 511), (964, 338, 962, 1297), (959, 1298, 961, 337), (228, 708, 1298, 959), (708, 82, 706, 1298), (578, 1299, 960, 98), (26, 516, 1299, 578), (516, 228, 959, 1299), (386, 1300, 642, 1), (98, 960, 1300, 386), (960, 337, 958, 1300), (955, 1301, 957, 336), (136, 616, 1301, 955), (616, 64, 707, 1301), (626, 1302, 956, 146), (8, 424, 1302, 626), (424, 136, 955, 1302), (434, 1303, 516, 26), (146, 956, 1303, 434), (956, 336, 954, 1303), (951, 1304, 953, 335), (184, 664, 1304, 951), (664, 23, 662, 1304), (707, 1305, 952, 227), (64, 472, 1305, 707), (472, 184, 951, 1305), (515, 1306, 517, 82), (227, 952, 1306, 515), (952, 335, 950, 1306), (947, 1307, 949, 334), (232, 712, 1307, 947), (712, 83, 710, 1307), (611, 1308, 948, 131), (59, 520, 1308, 611), (520, 232, 947, 1308), (419, 1309, 421, 22), (131, 948, 1309, 419), (948, 334, 946, 1309), (943, 1310, 945, 333), (150, 438, 1310, 943), (438, 30, 711, 1310), (659, 1311, 944, 179), (12, 630, 1311, 659), (630, 150, 943, 1311), (467, 1312, 520, 59), (179, 944, 1312, 467), (944, 333, 942, 1312), (939, 1313, 941, 332), (102, 390, 1313, 939), (390, 5, 648, 1313), (711, 1314, 940, 231), (30, 582, 1314, 711), (582, 102, 939, 1314), (519, 1315, 521, 83), (231, 940, 1315, 519), (940, 332, 938, 1315), (935, 1316, 937, 331), (236, 716, 1316, 935), (716, 84, 714, 1316), (593, 1317, 936, 113), (41, 524, 1317, 593), (524, 236, 935, 1317), (401, 1318, 420, 11), (113, 936, 1318, 401), (936, 331, 934, 1318), (931, 1319, 933, 330), (162, 450, 1319, 931), (450, 42, 715, 1319), (641, 1320, 932, 161), (1, 642, 1320, 641), (642, 162, 931, 1320), (449, 1321, 524, 41), (161, 932, 1321, 449), (932, 330, 930, 1321), (927, 1322, 929, 329), (114, 402, 1322, 927), (402, 12, 659, 1322), (715, 1323, 928, 235), (42, 594, 1323, 715), (594, 114, 927, 1323), (523, 1324, 525, 84), (235, 928, 1324, 523), (928, 329, 926, 1324), (923, 1325, 925, 328), (240, 720, 1325, 923), (720, 85, 718, 1325), (581, 1326, 924, 101), (29, 528, 1326, 581), (528, 240, 923, 1326), (389, 1327, 644, 2), (101, 924, 1327, 389), (924, 328, 922, 1327), (919, 1328, 921, 327), (132, 612, 1328, 919), (612, 60, 719, 1328), (629, 1329, 920, 149), (11, 420, 1329, 629), (420, 132, 919, 1329), (437, 1330, 528, 29), (149, 920, 1330, 437), (920, 327, 918, 1330), (915, 1331, 917, 326), (180, 660, 1331, 915), (660, 22, 658, 1331), (719, 1332, 916, 239), (60, 468, 1332, 719), (468, 180, 915, 1332), (527, 1333, 529, 85), (239, 916, 1333, 527), (916, 326, 914, 1333), (911, 1334, 913, 325), (244, 724, 1334, 911), (724, 86, 722, 1334), (607, 1335, 912, 127), (55, 532, 1335, 607), (532, 244, 911, 1335), (415, 1336, 417, 21), (127, 912, 1336, 415), (912, 325, 910, 1336), (907, 1337, 909, 324), (152, 440, 1337, 907), (440, 32, 723, 1337), (655, 1338, 908, 175), (14, 632, 1338, 655), (632, 152, 907, 1338), (463, 1339, 532, 55), (175, 908, 1339, 463), (908, 324, 906, 1339), (903, 1340, 905, 323), (104, 392, 1340, 903), (392, 6, 649, 1340), (723, 1341, 904, 243), (32, 584, 1341, 723), (584, 104, 903, 1341), (531, 1342, 533, 86), (243, 904, 1342, 531), (904, 323, 902, 1342), (899, 1343, 901, 322), (248, 728, 1343, 899), (728, 87, 726, 1343), (595, 1344, 900, 115), (43, 536, 1344, 595), (536, 248, 899, 1344), (403, 1345, 416, 13), (115, 900, 1345, 403), (900, 322, 898, 1345), (895, 1346, 897, 321), (164, 452, 1346, 895), (452, 44, 727, 1346), (643, 1347, 896, 163), (2, 644, 1347, 643), (644, 164, 895, 1347), (451, 1348, 536, 43), (163, 896, 1348, 451), (896, 321, 894, 1348), (891, 1349, 893, 320), (116, 404, 1349, 891), (404, 14, 655, 1349), (727, 1350, 892, 247), (44, 596, 1350, 727), (596, 116, 891, 1350), (535, 1351, 537, 87), (247, 892, 1351, 535), (892, 320, 890, 1351), (887, 1352, 889, 319), (252, 732, 1352, 887), (732, 88, 730, 1352), (583, 1353, 888, 103), (31, 540, 1353, 583), (540, 252, 887, 1353), (391, 1354, 645, 3), (103, 888, 1354, 391), (888, 319, 886, 1354), (883, 1355, 885, 318), (128, 608, 1355, 883), (608, 56, 731, 1355), (631, 1356, 884, 151), (13, 416, 1356, 631), (416, 128, 883, 1356), (439, 1357, 540, 31), (151, 884, 1357, 439), (884, 318, 882, 1357), (879, 1358, 881, 317), (176, 656, 1358, 879), (656, 21, 654, 1358), (731, 1359, 880, 251), (56, 464, 1359, 731), (464, 176, 879, 1359), (539, 1360, 541, 88), (251, 880, 1360, 539), (880, 317, 878, 1360), (875, 1361, 877, 316), (256, 736, 1361, 875), (736, 89, 734, 1361), (603, 1362, 876, 123), (51, 544, 1362, 603), (544, 256, 875, 1362), (411, 1363, 413, 20), (123, 876, 1363, 411), (876, 316, 874, 1363), (871, 1364, 873, 315), (112, 592, 1364, 871), (592, 40, 735, 1364), (651, 1365, 872, 171), (10, 400, 1365, 651), (400, 112, 871, 1365), (459, 1366, 544, 51), (171, 872, 1366, 459), (872, 315, 870, 1366), (867, 1367, 869, 314), (160, 640, 1367, 867), (640, 0, 639, 1367), (735, 1368, 868, 255), (40, 448, 1368, 735), (448, 160, 867, 1368), (543, 1369, 545, 89), (255, 868, 1369, 543), (868, 314, 866, 1369), (863, 1370, 865, 313), (260, 740, 1370, 863), (740, 90, 738, 1370), (599, 1371, 864, 119), (47, 548, 1371, 599), (548, 260, 863, 1371), (407, 1372, 412, 17), (119, 864, 1372, 407), (864, 313, 862, 1372), (859, 1373, 861, 312), (100, 580, 1373, 859), (580, 28, 739, 1373), (647, 1374, 860, 167), (4, 388, 1374, 647), (388, 100, 859, 1374), (455, 1375, 548, 47), (167, 860, 1375, 455), (860, 312, 858, 1375), (855, 1376, 857, 311), (148, 628, 1376, 855), (628, 10, 651, 1376), (739, 1377, 856, 259), (28, 436, 1377, 739), (436, 148, 855, 1377), (547, 1378, 549, 90), (259, 856, 1378, 547), (856, 311, 854, 1378), (851, 1379, 853, 310), (264, 744, 1379, 851), (744, 91, 742, 1379), (587, 1380, 852, 107), (35, 552, 1380, 587), (552, 264, 851, 1380), (395, 1381, 393, 7), (107, 852, 1381, 395), (852, 310, 850, 1381), (847, 1382, 849, 309), (124, 604, 1382, 847), (604, 52, 743, 1382), (635, 1383, 848, 155), (17, 412, 1383, 635), (412, 124, 847, 1383), (443, 1384, 552, 35), (155, 848, 1384, 443), (848, 309, 846, 1384), (843, 1385, 845, 308), (172, 652, 1385, 843), (652, 20, 650, 1385), (743, 1386, 844, 263), (52, 460, 1386, 743), (460, 172, 843, 1386), (551, 1387, 553, 91), (263, 844, 1387, 551), (844, 308, 842, 1387), (839, 1388, 841, 307), (268, 748, 1388, 839), (748, 92, 746, 1388), (602, 1389, 840, 122), (50, 556, 1389, 602), (556, 268, 839, 1389), (410, 1390, 405, 15), (122, 840, 1390, 410), (840, 307, 838, 1390), (835, 1391, 837, 306), (125, 605, 1391, 835), (605, 53, 747, 1391), (650, 1392, 836, 170), (20, 413, 1392, 650), (413, 125, 835, 1392), (458, 1393, 556, 50), (170, 836, 1393, 458), (836, 306, 834, 1393), (831, 1394, 833, 305), (173, 653, 1394, 831), (653, 9, 627, 1394), (747, 1395, 832, 267), (53, 461, 1395, 747), (461, 173, 831, 1395), (555, 1396, 557, 92), (267, 832, 1396, 555), (832, 305, 830, 1396), (827, 1397, 829, 304), (272, 752, 1397, 827), (752, 93, 750, 1397), (606, 1398, 828, 126), (54, 560, 1398, 606), (560, 272, 827, 1398), (414, 1399, 633, 15), (126, 828, 1399, 414), (828, 304, 826, 1399), (823, 1400, 825, 303), (129, 609, 1400, 823), (609, 57, 751, 1400), (654, 1401, 824, 174), (21, 417, 1401, 654), (417, 129, 823, 1401), (462, 1402, 560, 54), (174, 824, 1402, 462), (824, 303, 822, 1402), (819, 1403, 821, 302), (177, 657, 1403, 819), (657, 19, 637, 1403), (751, 1404, 820, 271), (57, 465, 1404, 751), (465, 177, 819, 1404), (559, 1405, 561, 93), (271, 820, 1405, 559), (820, 302, 818, 1405), (815, 1406, 817, 301), (276, 756, 1406, 815), (756, 94, 754, 1406), (610, 1407, 816, 130), (58, 564, 1407, 610), (564, 276, 815, 1407), (418, 1408, 632, 14), (130, 816, 1408, 418), (816, 301, 814, 1408), (811, 1409, 813, 300), (133, 613, 1409, 811), (613, 61, 755, 1409), (658, 1410, 812, 178), (22, 421, 1410, 658), (421, 133, 811, 1410), (466, 1411, 564, 58), (178, 812, 1411, 466), (812, 300, 810, 1411), (807, 1412, 809, 299), (181, 661, 1412, 807), (661, 18, 636, 1412), (755, 1413, 808, 275), (61, 469, 1413, 755), (469, 181, 807, 1413), (563, 1414, 565, 94), (275, 808, 1414, 563), (808, 299, 806, 1414), (803, 1415, 805, 298), (280, 760, 1415, 803), (760, 95, 758, 1415), (614, 1416, 804, 134), (62, 568, 1416, 614), (568, 280, 803, 1416), (422, 1417, 630, 12), (134, 804, 1417, 422), (804, 298, 802, 1417), (799, 1418, 801, 297), (137, 617, 1418, 799), (617, 65, 759, 1418), (662, 1419, 800, 182), (23, 425, 1419, 662), (425, 137, 799, 1419), (470, 1420, 568, 62), (182, 800, 1420, 470), (800, 297, 798, 1420), (795, 1421, 797, 296), (185, 665, 1421, 795), (665, 16, 634, 1421), (759, 1422, 796, 279), (65, 473, 1422, 759), (473, 185, 795, 1422), (567, 1423, 569, 95), (279, 796, 1423, 567), (796, 296, 794, 1423), (791, 1424, 793, 295), (284, 764, 1424, 791), (764, 96, 762, 1424), (618, 1425, 792, 138), (66, 572, 1425, 618), (572, 284, 791, 1425), (426, 1426, 636, 18), (138, 792, 1426, 426), (792, 295, 790, 1426), (787, 1427, 789, 294), (141, 621, 1427, 787), (621, 69, 763, 1427), (666, 1428, 788, 186), (24, 429, 1428, 666), (429, 141, 787, 1428), (474, 1429, 572, 66), (186, 788, 1429, 474), (788, 294, 786, 1429), (783, 1430, 785, 293), (189, 669, 1430, 783), (669, 19, 409, 1430), (763, 1431, 784, 283), (69, 477, 1431, 763), (477, 189, 783, 1431), (571, 1432, 573, 96), (283, 784, 1432, 571), (784, 293, 782, 1432), (779, 1433, 781, 292), (288, 768, 1433, 779), (768, 97, 766, 1433), (622, 1434, 780, 142), (70, 576, 1434, 622), (576, 288, 779, 1434), (430, 1435, 403, 13), (142, 780, 1435, 430), (780, 292, 778, 1435), (775, 1436, 777, 291), (145, 625, 1436, 775), (625, 73, 767, 1436), (670, 1437, 776, 190), (25, 433, 1437, 670), (433, 145, 775, 1437), (478, 1438, 576, 70), (190, 776, 1438, 478), (776, 291, 774, 1438), (771, 1439, 773, 290), (193, 673, 1439, 771), (673, 11, 629, 1439), (767, 1440, 772, 287), (73, 481, 1440, 767), (481, 193, 771, 1440), (575, 1441, 577, 97), (287, 772, 1441, 575), (772, 290, 770, 1441), (770, 1442, 769, 289), (290, 773, 1442, 770), (773, 149, 437, 1442), (774, 1443, 768, 288), (291, 777, 1443, 774), (777, 287, 575, 1443), (778, 1444, 595, 115), (292, 781, 1444, 778), (781, 286, 574, 1444), (782, 1445, 765, 285), (293, 785, 1445, 782), (785, 121, 601, 1445), (786, 1446, 764, 284), (294, 789, 1446, 786), (789, 283, 571, 1446), (790, 1447, 444, 156), (295, 793, 1447, 790), (793, 282, 570, 1447), (794, 1448, 761, 281), (296, 797, 1448, 794), (797, 154, 442, 1448), (798, 1449, 760, 280), (297, 801, 1449, 798), (801, 279, 567, 1449), (802, 1450, 438, 150), (298, 805, 1450, 802), (805, 278, 566, 1450), (806, 1451, 757, 277), (299, 809, 1451, 806), (809, 156, 444, 1451), (810, 1452, 756, 276), (300, 813, 1452, 810), (813, 275, 563, 1452), (814, 1453, 440, 152), (301, 817, 1453, 814), (817, 274, 562, 1453), (818, 1454, 753, 273), (302, 821, 1454, 818), (821, 157, 445, 1454), (822, 1455, 752, 272), (303, 825, 1455, 822), (825, 271, 559, 1455), (826, 1456, 441, 153), (304, 829, 1456, 826), (829, 270, 558, 1456), (830, 1457, 749, 269), (305, 833, 1457, 830), (833, 147, 435, 1457), (834, 1458, 748, 268), (306, 837, 1458, 834), (837, 267, 555, 1458), (838, 1459, 597, 117), (307, 841, 1459, 838), (841, 266, 554, 1459), (842, 1460, 745, 265), (308, 845, 1460, 842), (845, 170, 458, 1460), (846, 1461, 744, 264), (309, 849, 1461, 846), (849, 263, 551, 1461), (850, 1462, 585, 105), (310, 853, 1462, 850), (853, 262, 550, 1462), (854, 1463, 741, 261), (311, 857, 1463, 854), (857, 171, 459, 1463), (858, 1464, 740, 260), (312, 861, 1464, 858), (861, 259, 547, 1464), (862, 1465, 604, 124), (313, 865, 1465, 862), (865, 258, 546, 1465), (866, 1466, 737, 257), (314, 869, 1466, 866), (869, 159, 447, 1466), (870, 1467, 736, 256), (315, 873, 1467, 870), (873, 255, 543, 1467), (874, 1468, 605, 125), (316, 877, 1468, 874), (877, 254, 542, 1468), (878, 1469, 733, 253), (317, 881, 1469, 878), (881, 174, 462, 1469), (882, 1470, 732, 252), (318, 885, 1470, 882), (885, 251, 539, 1470), (886, 1471, 453, 165), (319, 889, 1471, 886), (889, 250, 538, 1471), (890, 1472, 729, 249), (320, 893, 1472, 890), (893, 175, 463, 1472), (894, 1473, 728, 248), (321, 897, 1473, 894), (897, 247, 535, 1473), (898, 1474, 608, 128), (322, 901, 1474, 898), (901, 246, 534, 1474), (902, 1475, 725, 245), (323, 905, 1475, 902), (905, 169, 457, 1475), (906, 1476, 724, 244), (324, 909, 1476, 906), (909, 243, 531, 1476), (910, 1477, 609, 129), (325, 913, 1477, 910), (913, 242, 530, 1477), (914, 1478, 721, 241), (326, 917, 1478, 914), (917, 178, 466, 1478), (918, 1479, 720, 240), (327, 921, 1479, 918), (921, 239, 527, 1479), (922, 1480, 452, 164), (328, 925, 1480, 922), (925, 238, 526, 1480), (926, 1481, 717, 237), (329, 929, 1481, 926), (929, 179, 467, 1481), (930, 1482, 716, 236), (330, 933, 1482, 930), (933, 235, 523, 1482), (934, 1483, 612, 132), (331, 937, 1483, 934), (937, 234, 522, 1483), (938, 1484, 713, 233), (332, 941, 1484, 938), (941, 168, 456, 1484), (942, 1485, 712, 232), (333, 945, 1485, 942), (945, 231, 519, 1485), (946, 1486, 613, 133), (334, 949, 1486, 946), (949, 230, 518, 1486), (950, 1487, 709, 229), (335, 953, 1487, 950), (953, 182, 470, 1487), (954, 1488, 708, 228), (336, 957, 1488, 954), (957, 227, 515, 1488), (958, 1489, 450, 162), (337, 961, 1489, 958), (961, 226, 514, 1489), (962, 1490, 705, 225), (338, 965, 1490, 962), (965, 183, 471, 1490), (966, 1491, 704, 224), (339, 969, 1491, 966), (969, 223, 511, 1491), (970, 1492, 616, 136), (340, 973, 1492, 970), (973, 222, 510, 1492), (974, 1493, 701, 221), (341, 977, 1493, 974), (977, 166, 454, 1493), (978, 1494, 700, 220), (342, 981, 1494, 978), (981, 219, 507, 1494), (982, 1495, 617, 137), (343, 985, 1495, 982), (985, 218, 506, 1495), (986, 1496, 697, 217), (344, 989, 1496, 986), (989, 186, 474, 1496), (990, 1497, 696, 216), (345, 993, 1497, 990), (993, 215, 503, 1497), (994, 1498, 456, 168), (346, 997, 1498, 994), (997, 214, 502, 1498), (998, 1499, 693, 213), (347, 1001, 1499, 998), (1001, 187, 475, 1499), (1002, 1500, 692, 212), (348, 1005, 1500, 1002), (1005, 211, 499, 1500), (1006, 1501, 620, 140), (349, 1009, 1501, 1006), (1009, 210, 498, 1501), (1010, 1502, 689, 209), (350, 1013, 1502, 1010), (1013, 109, 589, 1502), (1014, 1503, 688, 208), (351, 1017, 1503, 1014), (1017, 207, 495, 1503), (1018, 1504, 621, 141), (352, 1021, 1504, 1018), (1021, 206, 494, 1504), (1022, 1505, 685, 205), (353, 1025, 1505, 1022), (1025, 190, 478, 1505), (1026, 1506, 684, 204), (354, 1029, 1506, 1026), (1029, 203, 491, 1506), (1030, 1507, 583, 103), (355, 1033, 1507, 1030), (1033, 202, 490, 1507), (1034, 1508, 681, 201), (356, 1037, 1508, 1034), (1037, 191, 479, 1508), (1038, 1509, 680, 200), (357, 1041, 1509, 1038), (1041, 199, 487, 1509), (1042, 1510, 624, 144), (358, 1045, 1510, 1042), (1045, 198, 486, 1510), (1046, 1511, 677, 197), (359, 1049, 1511, 1046), (1049, 161, 449, 1511), (1050, 1512, 676, 196), (360, 1053, 1512, 1050), (1053, 195, 483, 1512), (1054, 1513, 625, 145), (361, 1057, 1513, 1054), (1057, 194, 482, 1513), (1058, 1514, 673, 193), (362, 1061, 1514, 1058), (1061, 113, 401, 1514), (1062, 1515, 672, 192), (363, 1065, 1515, 1062), (1065, 143, 431, 1515), (1066, 1516, 631, 151), (364, 1069, 1516, 1066), (1069, 142, 430, 1516), (1070, 1517, 669, 189), (365, 1073, 1517, 1070), (1073, 157, 637, 1517), (1074, 1518, 668, 188), (366, 1077, 1518, 1074), (1077, 139, 427, 1518), (1078, 1519, 408, 120), (367, 1081, 1519, 1078), (1081, 138, 426, 1519), (1082, 1520, 665, 185), (368, 1085, 1520, 1082), (1085, 118, 406, 1520), (1086, 1521, 664, 184), (369, 1089, 1521, 1086), (1089, 135, 423, 1521), (1090, 1522, 402, 114), (370, 1093, 1522, 1090), (1093, 134, 422, 1522), (1094, 1523, 661, 181), (371, 1097, 1523, 1094), (1097, 120, 408, 1523), (1098, 1524, 660, 180), (372, 1101, 1524, 1098), (1101, 131, 419, 1524), (1102, 1525, 404, 116), (373, 1105, 1525, 1102), (1105, 130, 418, 1525), (1106, 1526, 657, 177), (374, 1109, 1526, 1106), (1109, 121, 409, 1526), (1110, 1527, 656, 176), (375, 1113, 1527, 1110), (1113, 127, 415, 1527), (1114, 1528, 405, 117), (376, 1117, 1528, 1114), (1117, 126, 414, 1528), (1118, 1529, 653, 173), (377, 1121, 1529, 1118), (1121, 111, 399, 1529), (1122, 1530, 652, 172), (378, 1125, 1530, 1122), (1125, 123, 411, 1530), (1126, 1531, 633, 153), (379, 1129, 1531, 1126), (1129, 122, 410, 1531), (1130, 1532, 645, 165), (380, 1133, 1532, 1130), (1133, 99, 387, 1532), (1134, 1533, 393, 105), (381, 1137, 1533, 1134), (1137, 109, 397, 1533), (1138, 1534, 392, 104), (382, 1141, 1534, 1138), (1141, 108, 396, 1534), (1142, 1535, 390, 102), (383, 1145, 1535, 1142), (1145, 106, 394, 1535), (1146, 1536, 396, 108), (384, 1149, 1536, 1146), (1149, 169, 649, 1536), (1150, 1537, 643, 163), (385, 1153, 1537, 1150), (1153, 101, 389, 1537), (1538, 1539, 1541, 1540), (1540, 1541, 1543, 1542), (1542, 1543, 1545, 1544), (1544, 1545, 1547, 1546), (1546, 1547, 1549, 1548), (1548, 1549, 1551, 1550), (1550, 1551, 1553, 1552), (1552, 1553, 1555, 1554), (1554, 1555, 1557, 1556), (1556, 1557, 1559, 1558), (1558, 1559, 1561, 1560), (1560, 1561, 1563, 1562), (1562, 1563, 1565, 1564), (1564, 1565, 1567, 1566), (1566, 1567, 1569, 1568), (1568, 1569, 1571, 1570), (1570, 1571, 1573, 1572), (1572, 1573, 1575, 1574), (1574, 1575, 1577, 1576), (1576, 1577, 1579, 1578), (1578, 1579, 1581, 1580), (1580, 1581, 1583, 1582), (1582, 1583, 1585, 1584), (1584, 1585, 1587, 1586), (1586, 1587, 1589, 1588), (1588, 1589, 1591, 1590), (1590, 1591, 1593, 1592), (1592, 1593, 1595, 1594), (1594, 1595, 1597, 1596), (1596, 1597, 1599, 1598), (1541, 1539, 1601, 1599, 1597, 1595, 1593, 1591, 1589, 1587, 1585, 1583, 1581, 1579, 1577, 1575, 1573, 1571, 1569, 1567, 1565, 1563, 1561, 1559, 1557, 1555, 1553, 1551, 1549, 1547, 1545, 1543), (1600, 1601, 1539, 1538), (1598, 1599, 1601, 1600), (1538, 1540, 1542, 1544, 1546, 1548, 1550, 1552, 1554, 1556, 1558, 1560, 1562, 1564, 1566, 1568, 1570, 1572, 1574, 1576, 1578, 1580, 1582, 1584, 1586, 1588, 1590, 1592, 1594, 1596, 1598, 1600)])
me_cube_001.use_remesh_preserve_volume = False
me_cube_001.use_remesh_preserve_attributes = False
me_cube_001.use_mirror_vertex_groups = False
me_cube_001.update()

# ---- objects
ob_cube = bpy.data.objects.new('Cube', me_cube_001)

# ---- transforms, parenting, visibility, modifiers, constraints
ob_cube.location = (0.0, 0.0, 0.0)
ob_cube.scale = (0.4429, 1.764, 0.07134)
ob_cube.lock_rotations_4d = False
ob_cube.empty_display_type = 'ARROWS'
ob_cube.lineart.crease_threshold = 0.0
_m = ob_cube.modifiers.new('Smooth', 'SMOOTH')
_m.factor = 0.53
_m = ob_cube.modifiers.new('Smooth.001', 'SMOOTH')

# ---- collection membership
col_collection_1.objects.link(ob_cube)

# ---- scene / render settings (as saved in the file)
scene.frame_start = 1; scene.frame_end = 250; scene.frame_set(1)
scene.render.engine = 'CYCLES'
scene.render.resolution_percentage = 50
scene.render.dither_intensity = 0.0
scene.cycles.use_denoising = False
scene.cycles.samples = 10
scene.cycles.sampling_pattern = 'TABULATED_SOBOL'
scene.cycles.light_sampling_threshold = 0.0
scene.cycles.use_adaptive_sampling = False
scene.cycles.use_light_tree = False
scene.cycles.blur_glossy = 0.0
scene.cycles.pixel_filter_type = 'GAUSSIAN'
scene.cycles.sample_clamp_indirect = 0.0
scene.view_settings.view_transform = 'Standard'
bpy.context.view_layer.update()

# ---- added for rendering (the .blend has no active camera and no usable light): camera, sun
cam_auto = bpy.data.cameras.new('AutoCamera')
cam_auto.lens = 50.0
cam_auto.sensor_width = 36.0
cam_auto.clip_end = 1000.0
ob_auto_camera = bpy.data.objects.new('AutoCamera', cam_auto)
scene.collection.objects.link(ob_auto_camera)
ob_auto_camera.location = (5.14246, -6.16482, 4.92617)
ob_auto_camera.rotation_euler = (1.09748, -7.21219e-08, 0.694738)
scene.camera = ob_auto_camera
light_auto_sun = bpy.data.lights.new('AutoSun', 'SUN')
light_auto_sun.energy = 3.0
light_auto_sun.angle = 0.0523599
ob_auto_sun = bpy.data.objects.new('AutoSun', light_auto_sun)
scene.collection.objects.link(ob_auto_sun)
ob_auto_sun.rotation_euler = (0.872665, 0.174533, 0.523599)
bpy.context.view_layer.update()
